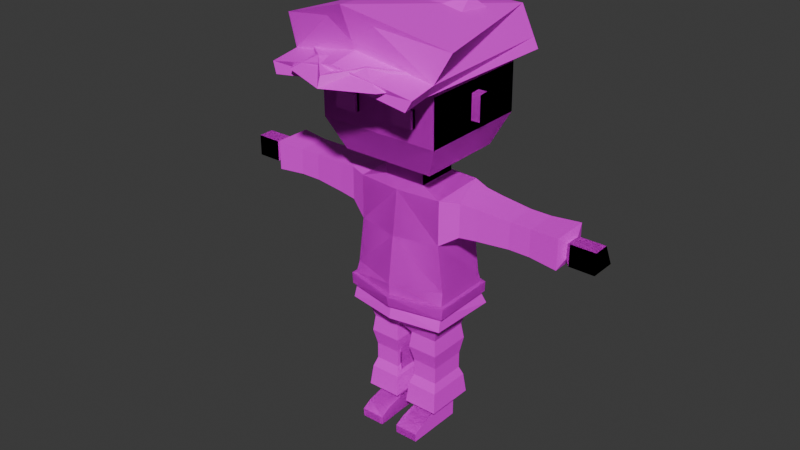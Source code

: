 # Source: hw_armature2.blend  (saved by Blender 4.0.36; exported with 4.5.12 LTS)
import bpy
from mathutils import Matrix  # noqa: F401  (used for matrix-valued properties, if any)

bpy.ops.wm.read_factory_settings(use_empty=True)
scene = bpy.context.scene
scene.name = 'Scene'

# ---- collections
col_collection = bpy.data.collections.new('Collection'); scene.collection.children.link(col_collection)

# ---- images (referenced by path relative to the original .blend; pixels are not part of the script)
import os
ASSET_DIR = os.environ.get("B2B_ASSET_DIR", "")  # directory of the original .blend (textures are referenced by path, not embedded)
HERE = os.path.dirname(os.path.abspath(__file__))  # packed textures are extracted next to this script under _unpacked/

def load_image(name, relpath, width, height, colorspace="sRGB"):
    """Load a texture the original file referenced (path relative to the .blend, or extracted next to this script)."""
    p = next((c for c in (os.path.join(HERE, relpath), os.path.join(ASSET_DIR, relpath)) if relpath and os.path.exists(c)), "")
    if p:
        img = bpy.data.images.load(p, check_existing=True)
        img.name = name
    else:  # same state as the original file: an image datablock whose file is absent (Cycles renders it pink)
        img = bpy.data.images.new(name, width, height)
        img.source = "FILE"
        img.filepath = "//" + (relpath or name)
    img.colorspace_settings.name = colorspace
    return img
img_imphenziapalette01_png = load_image('ImphenziaPalette01.png', 'ImphenziaPalette01.png', 1024, 1024, 'sRGB')

# ---- materials (node trees are filled in below, after node groups)
mat_material = bpy.data.materials.new('Material')
mat_material.alpha_threshold = 0.0
mat_material.use_transparent_shadow = False
mat_material.roughness = 0.5
mat_material.line_color = (0.0, 0.0, 0.0, 1.0)

# ---- material node trees
mat_material.use_nodes = True; mat_material.node_tree.nodes.clear()
_N = mat_material.node_tree.nodes; _L = mat_material.node_tree.links
n0 = _N.new('ShaderNodeOutputMaterial'); n0.name = 'Material Output'; n0.location = (300, 300)
n1 = _N.new('ShaderNodeBsdfPrincipled'); n1.name = 'Principled BSDF'; n1.location = (10, 300)
n1.inputs[3].default_value = 1.45
n2 = _N.new('ShaderNodeTexImage'); n2.name = 'Image Texture.001'; n2.location = (-393, 169)
n2.image = img_imphenziapalette01_png
n2.interpolation = 'Closest'
_L.new(n1.outputs[0], n0.inputs[0])
_L.new(n2.outputs[0], n1.inputs[0])
n0.is_active_output = True

# ---- world
world_world = bpy.data.worlds.new('World'); scene.world = world_world
world_world.use_nodes = True; world_world.node_tree.nodes.clear()
_N = world_world.node_tree.nodes; _L = world_world.node_tree.links
n0 = _N.new('ShaderNodeOutputWorld'); n0.name = 'World Output'; n0.location = (300, 300)
n1 = _N.new('ShaderNodeBackground'); n1.name = 'Background'; n1.location = (10, 300)
n1.inputs[0].default_value = (0.05088, 0.05088, 0.05088, 1.0)
_L.new(n1.outputs[0], n0.inputs[0])
n0.is_active_output = True
world_world.color = (0.05088, 0.05088, 0.05088)
world_world.use_sun_shadow = False
world_world.sun_shadow_jitter_overblur = 0.0

# ---- meshes
me_cube = bpy.data.meshes.new('Cube')
me_cube.from_pydata([(0.1539, 0.09514, 0.9086), (0.04664, 0.09514, 0.406), (0.1539, -0.09514, 0.8969), (0.006369, -0.09514, 0.4028), (0.0, 0.09514, 0.406), (0.0, -0.1105, 0.8969), (0.0, -0.09514, 0.4028), (0.0, 0.1063, 0.9086), (0.1539, 0.09514, 0.7454), (0.1749, 0.09514, 0.5806), (0.1539, -0.09514, 0.7422), (0.1749, -0.09514, 0.5775), (0.0, -0.1304, 0.7422), (0.0, -0.1512, 0.5775), (0.0, 0.1063, 0.7454), (0.0, 0.1218, 0.5806), (0.1539, 0.09514, 0.4496), (0.1539, -0.08657, 0.4465), (0.0, -0.1218, 0.4465), (0.0, 0.1218, 0.4496), (0.1539, 0.09514, 0.4496), (0.04664, 0.09514, 0.406), (0.1539, -0.09514, 0.4465), (0.006369, -0.09514, 0.4028), (0.115, 0.05298, 0.3699), (0.03079, 0.05298, 0.3689), (0.1145, -0.05047, 0.3683), (0.03086, -0.05047, 0.3673), (0.1167, 0.05528, 0.2478), (0.03251, 0.05528, 0.2478), (0.1162, -0.04818, 0.2478), (0.03258, -0.04818, 0.2478), (0.1167, 0.05528, 0.2236), (0.03251, 0.05528, 0.2236), (0.1162, -0.04818, 0.2236), (0.03258, -0.04818, 0.2236), (0.1167, 0.05528, 0.2009), (0.03251, 0.05528, 0.2009), (0.1162, -0.04818, 0.2009), (0.03258, -0.04818, 0.2009), (0.1167, 0.05528, 0.06567), (0.03607, 0.05528, 0.06567), (0.1162, -0.04818, 0.06567), (0.03258, -0.04818, 0.06567), (0.1167, 0.05528, 0.001015), (0.03607, 0.05528, 0.001015), (0.1162, -0.04818, 0.001015), (0.0356, -0.04818, 0.001015), (0.1162, -0.1169, 0.04977), (0.03258, -0.1169, 0.04977), (0.1162, -0.1169, 0.001015), (0.03301, -0.1169, 0.001015), (0.1159, -0.1529, 0.03069), (0.03225, -0.1529, 0.03069), (0.1159, -0.1519, 0.001015), (0.03225, -0.1519, 0.001015), (0.1262, -0.06053, 0.07991), (0.1267, 0.06763, 0.07991), (0.02253, -0.06053, 0.07991), (0.02613, 0.06763, 0.07991), (0.2163, 0.05723, 0.8902), (0.2163, -0.05723, 0.8883), (0.2163, 0.05723, 0.7971), (0.2163, -0.05723, 0.7952), (0.3983, 0.04246, 0.8779), (0.3983, -0.04246, 0.8765), (0.3983, 0.04246, 0.8089), (0.3983, -0.04246, 0.8074), (0.4247, 0.04246, 0.8779), (0.4247, -0.04246, 0.8765), (0.4247, 0.04246, 0.8089), (0.4247, -0.04246, 0.8074), (0.4537, 0.04246, 0.8779), (0.4537, -0.04246, 0.8765), (0.4537, 0.04246, 0.8089), (0.4537, -0.04246, 0.8074), (0.5724, 0.02982, 0.8674), (0.5724, -0.02982, 0.8664), (0.5724, 0.02982, 0.8189), (0.5724, -0.02982, 0.8179), (0.5908, 0.009916, 0.8802), (0.5908, -0.04519, 0.8787), (0.5908, 0.04519, 0.8067), (0.5908, -0.04519, 0.8052), (0.6779, 0.009916, 0.8802), (0.6779, -0.04519, 0.8787), (0.6779, 0.04519, 0.8067), (0.6779, -0.04519, 0.8052), (0.07349, 0.07165, 0.9216), (0.07349, -0.07238, 0.9192), (0.0, 0.07165, 0.9216), (0.0, -0.07238, 0.9192), (0.07349, 0.07098, 0.9615), (0.07349, -0.07304, 0.9591), (0.0, 0.07098, 0.9615), (0.0, -0.07304, 0.9591), (0.1639, 0.1484, 1.01), (0.1639, -0.1554, 1.005), (0.0, 0.1484, 1.01), (0.0, -0.1554, 1.005), (0.1639, 0.1421, 1.392), (0.1639, -0.1618, 1.387), (0.0, 0.1421, 1.392), (0.0, -0.1618, 1.387), (0.0, 0.1889, 1.12), (0.0, 0.1862, 1.283), (0.2131, 0.1889, 1.12), (0.2131, 0.1862, 1.283), (0.2131, -0.2022, 1.277), (0.2131, -0.1995, 1.114), (0.0, -0.2022, 1.277), (0.0, -0.1995, 1.114), (0.1794, 0.106, 0.5387), (0.1794, -0.1055, 0.5352), (0.0, -0.1483, 0.5352), (0.0, 0.1423, 0.5387), (0.1764, 0.1084, 0.4991), (0.1764, -0.1052, 0.4955), (0.0, -0.1406, 0.4955), (0.0, 0.1414, 0.4991), (0.1915, 0.1152, 0.5381), (0.1915, -0.1147, 0.5335), (0.0, 0.1572, 0.5389), (0.0, -0.1631, 0.5336), (0.1878, 0.1185, 0.4985), (0.188, -0.1149, 0.4938), (0.0, -0.1554, 0.4939), (0.0, 0.1564, 0.4993), (0.2131, 0.009721, 1.157), (0.2131, 0.009494, 1.243), (0.2131, -0.02304, 1.24), (0.2131, -0.02281, 1.154), (0.2442, 0.009721, 1.157), (0.2442, 0.009494, 1.243), (0.2442, -0.02304, 1.24), (0.2442, -0.02281, 1.154), (0.1436, -0.2013, 1.224), (0.1436, -0.2004, 1.167), (0.06956, -0.2013, 1.224), (0.06956, -0.2004, 1.167), (0.1066, -0.2004, 1.167), (0.1066, -0.2013, 1.224), (0.1436, -0.2103, 1.224), (0.1436, -0.2094, 1.167), (0.06956, -0.2094, 1.167), (0.06956, -0.2103, 1.224), (0.1066, -0.2094, 1.167), (0.1066, -0.2103, 1.224), (0.1639, 0.1421, 1.392), (0.1639, -0.1618, 1.387), (0.0, 0.1421, 1.392), (0.0, -0.1618, 1.387), (0.0, 0.1862, 1.283), (0.2131, 0.1862, 1.283), (0.2131, -0.2022, 1.277), (0.0, -0.2022, 1.277), (0.1436, -0.2202, 1.223), (0.1436, -0.2193, 1.167), (0.06956, -0.2193, 1.167), (0.06956, -0.2202, 1.223), (0.1066, -0.2193, 1.167), (0.1066, -0.2202, 1.223)], [], [(4, 1, 3, 6), (2, 10, 63, 61), (14, 7, 0, 8), (0, 7, 90, 88), (10, 2, 5, 12), (113, 11, 13, 114), (11, 10, 12, 13), (115, 15, 9, 112), (15, 14, 8, 9), (112, 9, 11, 113), (9, 8, 10, 11), (16, 17, 22, 20), (4, 19, 16, 1), (3, 17, 18, 6), (23, 21, 25, 27), (1, 16, 20, 21), (3, 1, 21, 23), (17, 3, 23, 22), (24, 26, 30, 28), (21, 20, 24, 25), (20, 22, 26, 24), (22, 23, 27, 26), (30, 31, 35, 34), (26, 27, 31, 30), (27, 25, 29, 31), (25, 24, 28, 29), (35, 33, 37, 39), (31, 29, 33, 35), (29, 28, 32, 33), (28, 30, 34, 32), (57, 56, 42, 40), (33, 32, 36, 37), (32, 34, 38, 36), (34, 35, 39, 38), (43, 41, 45, 47), (56, 58, 43, 42), (58, 59, 41, 43), (59, 57, 40, 41), (45, 44, 46, 47), (41, 40, 44, 45), (40, 42, 46, 44), (46, 42, 48, 50), (50, 48, 52, 54), (43, 47, 51, 49), (47, 46, 50, 51), (42, 43, 49, 48), (52, 53, 55, 54), (51, 50, 54, 55), (49, 51, 55, 53), (48, 49, 53, 52), (37, 36, 57, 59), (39, 37, 59, 58), (38, 39, 58, 56), (36, 38, 56, 57), (61, 63, 67, 65), (10, 8, 62, 63), (8, 0, 60, 62), (0, 2, 61, 60), (65, 67, 71, 69), (60, 61, 65, 64), (63, 62, 66, 67), (62, 60, 64, 66), (71, 70, 74, 75), (64, 65, 69, 68), (67, 66, 70, 71), (66, 64, 68, 70), (73, 75, 79, 77), (70, 68, 72, 74), (69, 71, 75, 73), (68, 69, 73, 72), (77, 79, 83, 81), (72, 73, 77, 76), (75, 74, 78, 79), (74, 72, 76, 78), (81, 83, 87, 85), (76, 77, 81, 80), (79, 78, 82, 83), (78, 76, 80, 82), (86, 84, 85, 87), (80, 81, 85, 84), (83, 82, 86, 87), (82, 80, 84, 86), (91, 89, 93, 95), (2, 0, 88, 89), (5, 2, 89, 91), (92, 94, 98, 96), (89, 88, 92, 93), (88, 90, 94, 92), (108, 107, 100, 101), (95, 93, 97, 99), (93, 92, 96, 97), (100, 102, 103, 101), (107, 105, 102, 100), (110, 108, 101, 103), (99, 97, 109, 111), (111, 109, 108, 110), (96, 98, 104, 106), (106, 104, 105, 107), (97, 96, 106, 109), (109, 106, 107, 108), (112, 113, 121, 120), (113, 114, 123, 121), (116, 119, 127, 124), (17, 117, 118, 18), (19, 119, 116, 16), (16, 116, 117, 17), (124, 120, 121, 125), (127, 122, 120, 124), (125, 121, 123, 126), (117, 116, 124, 125), (118, 117, 125, 126), (115, 112, 120, 122), (131, 130, 129, 128), (135, 132, 133, 134), (131, 128, 132, 135), (128, 129, 133, 132), (129, 130, 134, 133), (130, 131, 135, 134), (140, 141, 136, 137), (139, 138, 141, 140), (147, 145, 159, 161), (142, 147, 161, 156), (141, 138, 145, 147), (138, 139, 144, 145), (140, 137, 143, 146), (139, 140, 146, 144), (137, 136, 142, 143), (136, 141, 147, 142), (154, 153, 148, 149), (148, 150, 151, 149), (153, 152, 150, 148), (155, 154, 149, 151), (160, 157, 156, 161), (158, 160, 161, 159), (145, 144, 158, 159), (146, 143, 157, 160), (144, 146, 160, 158), (143, 142, 156, 157)])
_uv = me_cube.uv_layers.new(name='UVMap')
_uv.uv.foreach_set('vector', [0.4609, 0.8125, 0.4609, 0.8125, 0.4609, 0.8125, 0.4609, 0.8125, 0.3125, 0.8125, 0.3125, 0.8125, 0.3125, 0.8125, 0.3125, 0.8125, 0.3125, 0.8125, 0.3125, 0.8125, 0.3125, 0.8125, 0.3125, 0.8125, 0.3125, 0.8125, 0.3125, 0.8125, 0.3125, 0.8125, 0.3125, 0.8125, 0.3125, 0.8125, 0.3125, 0.8125, 0.3125, 0.8125, 0.3125, 0.8125, 0.3125, 0.8125, 0.3125, 0.8125, 0.3125, 0.8125, 0.3125, 0.8125, 0.3125, 0.8125, 0.3125, 0.8125, 0.3125, 0.8125, 0.3125, 0.8125, 0.3125, 0.8125, 0.3125, 0.8125, 0.3125, 0.8125, 0.3125, 0.8125, 0.3125, 0.8125, 0.3125, 0.8125, 0.3125, 0.8125, 0.3125, 0.8125, 0.3125, 0.8125, 0.3125, 0.8125, 0.3125, 0.8125, 0.3125, 0.8125, 0.3125, 0.8125, 0.3125, 0.8125, 0.3125, 0.8125, 0.3125, 0.8125, 0.4609, 0.8125, 0.4609, 0.8125, 0.4609, 0.8125, 0.4609, 0.8125, 0.4609, 0.8125, 0.4609, 0.8125, 0.4609, 0.8125, 0.4609, 0.8125, 0.4609, 0.8125, 0.4609, 0.8125, 0.4609, 0.8125, 0.4609, 0.8125, 0.4609, 0.8125, 0.4609, 0.8125, 0.4609, 0.8125, 0.4609, 0.8125, 0.4609, 0.8125, 0.4609, 0.8125, 0.4609, 0.8125, 0.4609, 0.8125, 0.4609, 0.8125, 0.4609, 0.8125, 0.4609, 0.8125, 0.4609, 0.8125, 0.4609, 0.8125, 0.4609, 0.8125, 0.4609, 0.8125, 0.4609, 0.8125, 0.4609, 0.8125, 0.4609, 0.8125, 0.4609, 0.8125, 0.4609, 0.8125, 0.4609, 0.8125, 0.4609, 0.8125, 0.4609, 0.8125, 0.4609, 0.8125, 0.4609, 0.8125, 0.4609, 0.8125, 0.4609, 0.8125, 0.4609, 0.8125, 0.4609, 0.8125, 0.4609, 0.8125, 0.4609, 0.8125, 0.4609, 0.8125, 0.4609, 0.8125, 0.4609, 0.8125, 0.4609, 0.8125, 0.4609, 0.8125, 0.4609, 0.8125, 0.4609, 0.8125, 0.4609, 0.8125, 0.4609, 0.8125, 0.4609, 0.8125, 0.4609, 0.8125, 0.4609, 0.8125, 0.4609, 0.8125, 0.4609, 0.8125, 0.4609, 0.8125, 0.4609, 0.8125, 0.4609, 0.8125, 0.4609, 0.8125, 0.4609, 0.8125, 0.4609, 0.8125, 0.4609, 0.8125, 0.4609, 0.8125, 0.4609, 0.8125, 0.4609, 0.8125, 0.4609, 0.8125, 0.4609, 0.8125, 0.4609, 0.8125, 0.4609, 0.8125, 0.4609, 0.8125, 0.4609, 0.8125, 0.4609, 0.8125, 0.4609, 0.8125, 0.4609, 0.8125, 0.4609, 0.8125, 0.4609, 0.8125, 0.4609, 0.8125, 0.4609, 0.8125, 0.4609, 0.8125, 0.4609, 0.8125, 0.4609, 0.8125, 0.4609, 0.8125, 0.4609, 0.8125, 0.4609, 0.8125, 0.4609, 0.8125, 0.4609, 0.8125, 0.4609, 0.8125, 0.4609, 0.8125, 0.4609, 0.8125, 0.4609, 0.8125, 0.9258, 0.9336, 0.9258, 0.9336, 0.9258, 0.9336, 0.9258, 0.9336, 0.4609, 0.8125, 0.4609, 0.8125, 0.4609, 0.8125, 0.4609, 0.8125, 0.4609, 0.8125, 0.4609, 0.8125, 0.4609, 0.8125, 0.4609, 0.8125, 0.4609, 0.8125, 0.4609, 0.8125, 0.4609, 0.8125, 0.4609, 0.8125, 0.9258, 0.9336, 0.9258, 0.9336, 0.9258, 0.9336, 0.9258, 0.9336, 0.9258, 0.9336, 0.9258, 0.9336, 0.9258, 0.9336, 0.9258, 0.9336, 0.9258, 0.9336, 0.9258, 0.9336, 0.9258, 0.9336, 0.9258, 0.9336, 0.9258, 0.9336, 0.9258, 0.9336, 0.9258, 0.9336, 0.9258, 0.9336, 0.9258, 0.9336, 0.9258, 0.9336, 0.9258, 0.9336, 0.9258, 0.9336, 0.9258, 0.9336, 0.9258, 0.9336, 0.9258, 0.9336, 0.9258, 0.9336, 0.9258, 0.9336, 0.9258, 0.9336, 0.9258, 0.9336, 0.9258, 0.9336, 0.9258, 0.9336, 0.9258, 0.9336, 0.9258, 0.9336, 0.9258, 0.9336, 0.9258, 0.9336, 0.9258, 0.9336, 0.9258, 0.9336, 0.9258, 0.9336, 0.9258, 0.9336, 0.9258, 0.9336, 0.9258, 0.9336, 0.9258, 0.9336, 0.9258, 0.9336, 0.9258, 0.9336, 0.9258, 0.9336, 0.9258, 0.9336, 0.9258, 0.9336, 0.9258, 0.9336, 0.9258, 0.9336, 0.9258, 0.9336, 0.4609, 0.8125, 0.4609, 0.8125, 0.4609, 0.8125, 0.4609, 0.8125, 0.4609, 0.8125, 0.4609, 0.8125, 0.4609, 0.8125, 0.4609, 0.8125, 0.4609, 0.8125, 0.4609, 0.8125, 0.4609, 0.8125, 0.4609, 0.8125, 0.4609, 0.8125, 0.4609, 0.8125, 0.4609, 0.8125, 0.4609, 0.8125, 0.3125, 0.8125, 0.3125, 0.8125, 0.3125, 0.8125, 0.3125, 0.8125, 0.3125, 0.8125, 0.3125, 0.8125, 0.3125, 0.8125, 0.3125, 0.8125, 0.3125, 0.8125, 0.3125, 0.8125, 0.3125, 0.8125, 0.3125, 0.8125, 0.3125, 0.8125, 0.3125, 0.8125, 0.3125, 0.8125, 0.3125, 0.8125, 0.3125, 0.8125, 0.3125, 0.8125, 0.3125, 0.8125, 0.3125, 0.8125, 0.3125, 0.8125, 0.3125, 0.8125, 0.3125, 0.8125, 0.3125, 0.8125, 0.3125, 0.8125, 0.3125, 0.8125, 0.3125, 0.8125, 0.3125, 0.8125, 0.3125, 0.8125, 0.3125, 0.8125, 0.3125, 0.8125, 0.3125, 0.8125, 0.3125, 0.8125, 0.3125, 0.8125, 0.3125, 0.8125, 0.3125, 0.8125, 0.3125, 0.8125, 0.3125, 0.8125, 0.3125, 0.8125, 0.3125, 0.8125, 0.3125, 0.8125, 0.3125, 0.8125, 0.3125, 0.8125, 0.3125, 0.8125, 0.3125, 0.8125, 0.3125, 0.8125, 0.3125, 0.8125, 0.3125, 0.8125, 0.3125, 0.8125, 0.3125, 0.8125, 0.3125, 0.8125, 0.3125, 0.8125, 0.3125, 0.8125, 0.3125, 0.8125, 0.3125, 0.8125, 0.3125, 0.8125, 0.3125, 0.8125, 0.3125, 0.8125, 0.3125, 0.8125, 0.3125, 0.8125, 0.3125, 0.8125, 0.3125, 0.8125, 0.3125, 0.8125, 0.3125, 0.8125, 0.1836, 0.4258, 0.1836, 0.4258, 0.1836, 0.4258, 0.1836, 0.4258, 0.3125, 0.8125, 0.3125, 0.8125, 0.3125, 0.8125, 0.3125, 0.8125, 0.3125, 0.8125, 0.3125, 0.8125, 0.3125, 0.8125, 0.3125, 0.8125, 0.3125, 0.8125, 0.3125, 0.8125, 0.3125, 0.8125, 0.3125, 0.8125, 0.1836, 0.4258, 0.1836, 0.4258, 0.1836, 0.4258, 0.1836, 0.4258, 0.1836, 0.4258, 0.1836, 0.4258, 0.1836, 0.4258, 0.1836, 0.4258, 0.1836, 0.4258, 0.1836, 0.4258, 0.1836, 0.4258, 0.1836, 0.4258, 0.1836, 0.4258, 0.1836, 0.4258, 0.1836, 0.4258, 0.1836, 0.4258, 0.1836, 0.4258, 0.1836, 0.4258, 0.1836, 0.4258, 0.1836, 0.4258, 0.1836, 0.4258, 0.1836, 0.4258, 0.1836, 0.4258, 0.1836, 0.4258, 0.1836, 0.4258, 0.1836, 0.4258, 0.1836, 0.4258, 0.1836, 0.4258, 0.1836, 0.4258, 0.1836, 0.4258, 0.1836, 0.4258, 0.1836, 0.4258, 0.1836, 0.4258, 0.1836, 0.4258, 0.1836, 0.4258, 0.1836, 0.4258, 0.3125, 0.8125, 0.3125, 0.8125, 0.3125, 0.8125, 0.3125, 0.8125, 0.3125, 0.8125, 0.3125, 0.8125, 0.3125, 0.8125, 0.3125, 0.8125, 0.1836, 0.4258, 0.1836, 0.4258, 0.1836, 0.4258, 0.1836, 0.4258, 0.1836, 0.4258, 0.1836, 0.4258, 0.1836, 0.4258, 0.1836, 0.4258, 0.1836, 0.4258, 0.1836, 0.4258, 0.1836, 0.4258, 0.1836, 0.4258, 0.1836, 0.4258, 0.1836, 0.4258, 0.1836, 0.4258, 0.1836, 0.4258, 0.1836, 0.4258, 0.1836, 0.4258, 0.1836, 0.4258, 0.1836, 0.4258, 0.1836, 0.4258, 0.1836, 0.4258, 0.1836, 0.4258, 0.1836, 0.4258, 0.1836, 0.4258, 0.1836, 0.4258, 0.1836, 0.4258, 0.1836, 0.4258, 0.1836, 0.4258, 0.1836, 0.4258, 0.1836, 0.4258, 0.1836, 0.4258, 0.1836, 0.4258, 0.1836, 0.4258, 0.1836, 0.4258, 0.1836, 0.4258, 0.1836, 0.4258, 0.1836, 0.4258, 0.1836, 0.4258, 0.1836, 0.4258, 0.1836, 0.4258, 0.1836, 0.4258, 0.1836, 0.4258, 0.1836, 0.4258, 0.1836, 0.4258, 0.1836, 0.4258, 0.1836, 0.4258, 0.1836, 0.4258, 0.1836, 0.4258, 0.1836, 0.4258, 0.1836, 0.4258, 0.1836, 0.4258, 0.1836, 0.4258, 0.1836, 0.4258, 0.1836, 0.4258, 0.1836, 0.4258, 0.1836, 0.4258, 0.1836, 0.4258, 0.1836, 0.4258, 0.1836, 0.4258, 0.9219, 0.9297, 0.9219, 0.9297, 0.9219, 0.9297, 0.9219, 0.9297, 0.9219, 0.9297, 0.9219, 0.9297, 0.9219, 0.9297, 0.9219, 0.9297, 0.9219, 0.9297, 0.9219, 0.9297, 0.9219, 0.9297, 0.9219, 0.9297, 0.4609, 0.8125, 0.4609, 0.8125, 0.4609, 0.8125, 0.4609, 0.8125, 0.4609, 0.8125, 0.4609, 0.8125, 0.4609, 0.8125, 0.4609, 0.8125, 0.4609, 0.8125, 0.4609, 0.8125, 0.4609, 0.8125, 0.4609, 0.8125, 0.9219, 0.9297, 0.9219, 0.9297, 0.9219, 0.9297, 0.9219, 0.9297, 0.9219, 0.9297, 0.9219, 0.9297, 0.9219, 0.9297, 0.9219, 0.9297, 0.9219, 0.9297, 0.9219, 0.9297, 0.9219, 0.9297, 0.9219, 0.9297, 0.9219, 0.9297, 0.9219, 0.9297, 0.9219, 0.9297, 0.9219, 0.9297, 0.9219, 0.9297, 0.9219, 0.9297, 0.9219, 0.9297, 0.9219, 0.9297, 0.9219, 0.9297, 0.9219, 0.9297, 0.9219, 0.9297, 0.9219, 0.9297, 0.1836, 0.4258, 0.1836, 0.4258, 0.1836, 0.4258, 0.1836, 0.4258, 0.1836, 0.4258, 0.1836, 0.4258, 0.1836, 0.4258, 0.1836, 0.4258, 0.1836, 0.4258, 0.1836, 0.4258, 0.1836, 0.4258, 0.1836, 0.4258, 0.1836, 0.4258, 0.1836, 0.4258, 0.1836, 0.4258, 0.1836, 0.4258, 0.1836, 0.4258, 0.1836, 0.4258, 0.1836, 0.4258, 0.1836, 0.4258, 0.1836, 0.4258, 0.1836, 0.4258, 0.1836, 0.4258, 0.1836, 0.4258, 0.07031, 0.9258, 0.07031, 0.9258, 0.07031, 0.9258, 0.07031, 0.9258, 0.9297, 0.9453, 0.9297, 0.9453, 0.9297, 0.9453, 0.9297, 0.9453, 0.9297, 0.9453, 0.9297, 0.9453, 0.9297, 0.9453, 0.9297, 0.9453, 0.07031, 0.9258, 0.07031, 0.9258, 0.07031, 0.9258, 0.07031, 0.9258, 0.9297, 0.9453, 0.9297, 0.9453, 0.9297, 0.9453, 0.9297, 0.9453, 0.9297, 0.9453, 0.9297, 0.9453, 0.9297, 0.9453, 0.9297, 0.9453, 0.07031, 0.9258, 0.07031, 0.9258, 0.07031, 0.9258, 0.07031, 0.9258, 0.9297, 0.9453, 0.9297, 0.9453, 0.9297, 0.9453, 0.9297, 0.9453, 0.07031, 0.9258, 0.07031, 0.9258, 0.07031, 0.9258, 0.07031, 0.9258, 0.07031, 0.9258, 0.07031, 0.9258, 0.07031, 0.9258, 0.07031, 0.9258, 0.1836, 0.4258, 0.1836, 0.4258, 0.1836, 0.4258, 0.1836, 0.4258, 0.1836, 0.4258, 0.1836, 0.4258, 0.1836, 0.4258, 0.1836, 0.4258, 0.1836, 0.4258, 0.1836, 0.4258, 0.1836, 0.4258, 0.1836, 0.4258, 0.1836, 0.4258, 0.1836, 0.4258, 0.1836, 0.4258, 0.1836, 0.4258, 0.07031, 0.9258, 0.07031, 0.9258, 0.07031, 0.9258, 0.07031, 0.9258, 0.9297, 0.9453, 0.9297, 0.9453, 0.9297, 0.9453, 0.9297, 0.9453, 0.9297, 0.9453, 0.9297, 0.9453, 0.9297, 0.9453, 0.9297, 0.9453, 0.07031, 0.9258, 0.07031, 0.9258, 0.07031, 0.9258, 0.07031, 0.9258, 0.9297, 0.9453, 0.9297, 0.9453, 0.9297, 0.9453, 0.9297, 0.9453, 0.07031, 0.9258, 0.07031, 0.9258, 0.07031, 0.9258, 0.07031, 0.9258])
me_cube.materials.append(mat_material)
me_cube.use_mirror_vertex_groups = False
me_cube.update()
me_cube_001 = bpy.data.meshes.new('Cube.001')
me_cube_001.from_pydata([(0.1881, 0.2584, 1.443), (0.08601, -0.3094, 1.481), (0.0, 0.2584, 1.443), (0.0, -0.3387, 1.509), (0.0, 0.2543, 1.348), (0.2546, 0.2543, 1.313), (0.241, -0.2697, 1.304), (0.0, -0.2697, 1.34), (0.0, 0.2554, 1.374), (0.2367, 0.2554, 1.348), (0.0792, -0.2924, 1.404), (0.0, -0.2914, 1.393), (0.2611, -0.3588, 1.323), (0.2435, -0.3658, 1.288), (0.0002359, -0.3658, 1.323), (0.0002359, -0.3875, 1.376), (0.3062, -0.2437, 1.436), (0.0, -0.3503, 1.537), (0.2585, -0.2627, 1.34), (0.0, -0.3024, 1.42), (-0.0004796, -0.3658, 1.323), (-0.0004796, -0.3875, 1.376)], [], [(18, 9, 0, 16), (0, 2, 17, 16), (9, 8, 2, 0), (19, 10, 1, 3), (6, 7, 4, 5), (18, 11, 15, 12), (5, 4, 8, 9), (6, 5, 9, 18), (14, 13, 12, 15), (7, 6, 13, 14), (6, 18, 12, 13), (11, 7, 14, 15), (3, 1, 16, 17), (1, 10, 18, 16), (10, 19, 11, 18), (15, 14, 20, 21)])
_uv = me_cube_001.uv_layers.new(name='UVMap')
_uv.uv.foreach_set('vector', [0.3203, 0.8242, 0.3203, 0.8242, 0.3203, 0.8242, 0.3203, 0.8242, 0.3203, 0.8242, 0.3203, 0.8242, 0.3203, 0.8242, 0.3203, 0.8242, 0.3008, 0.793, 0.3008, 0.793, 0.3008, 0.793, 0.3008, 0.793, 0.1992, 0.5703, 0.1992, 0.5703, 0.1992, 0.5703, 0.1992, 0.5703, 0.3203, 0.8242, 0.3203, 0.8242, 0.3008, 0.793, 0.3203, 0.8242, 0.9414, 0.9414, 0.9414, 0.9414, 0.9414, 0.9414, 0.9414, 0.9414, 0.3008, 0.793, 0.3008, 0.793, 0.3008, 0.793, 0.3008, 0.793, 0.3203, 0.8242, 0.3203, 0.8242, 0.3203, 0.8242, 0.3203, 0.8242, 0.9414, 0.9414, 0.9414, 0.9414, 0.9414, 0.9414, 0.9414, 0.9414, 0.9414, 0.9414, 0.9414, 0.9414, 0.9414, 0.9414, 0.9414, 0.9414, 0.9414, 0.9414, 0.9414, 0.9414, 0.9414, 0.9414, 0.9414, 0.9414, 0.0, 0.0, 0.0, 0.0, 0.0, 0.0, 0.0, 0.0, 0.3203, 0.8242, 0.3203, 0.8242, 0.3203, 0.8242, 0.3203, 0.8242, 0.3203, 0.8242, 0.3203, 0.8242, 0.3203, 0.8242, 0.3203, 0.8242, 0.3203, 0.8242, 0.3203, 0.8242, 0.3203, 0.8242, 0.3203, 0.8242, 0.9414, 0.9414, 0.9414, 0.9414, 0.9414, 0.9414, 0.9414, 0.9414])
me_cube_001.materials.append(mat_material)
me_cube_001.use_mirror_vertex_groups = False
me_cube_001.update()
me_cube_002 = bpy.data.meshes.new('Cube.002')
me_cube_002.from_pydata([(0.1539, 0.09514, 0.9086), (0.04664, 0.09514, 0.406), (0.1539, -0.09514, 0.8969), (0.006369, -0.09514, 0.4028), (0.0, 0.09514, 0.406), (0.0, -0.1105, 0.8969), (0.0, -0.09514, 0.4028), (0.0, 0.1063, 0.9086), (0.1539, 0.09514, 0.7454), (0.1749, 0.09514, 0.5806), (0.1539, -0.09514, 0.7422), (0.1749, -0.09514, 0.5775), (0.0, -0.1304, 0.7422), (0.0, -0.1512, 0.5775), (0.0, 0.1063, 0.7454), (0.0, 0.1218, 0.5806), (0.1539, 0.09514, 0.4496), (0.1539, -0.08657, 0.4465), (0.0, -0.1218, 0.4465), (0.0, 0.1218, 0.4496), (0.1539, 0.09514, 0.4496), (0.04664, 0.09514, 0.406), (0.1539, -0.09514, 0.4465), (0.006369, -0.09514, 0.4028), (0.115, 0.05298, 0.3699), (0.03079, 0.05298, 0.3689), (0.1145, -0.05047, 0.3683), (0.03086, -0.05047, 0.3673), (0.1167, 0.05528, 0.2478), (0.03251, 0.05528, 0.2478), (0.1162, -0.04818, 0.2478), (0.03258, -0.04818, 0.2478), (0.1167, 0.05528, 0.2236), (0.03251, 0.05528, 0.2236), (0.1162, -0.04818, 0.2236), (0.03258, -0.04818, 0.2236), (0.1167, 0.05528, 0.2009), (0.03251, 0.05528, 0.2009), (0.1162, -0.04818, 0.2009), (0.03258, -0.04818, 0.2009), (0.1167, 0.05528, 0.06567), (0.03607, 0.05528, 0.06567), (0.1162, -0.04818, 0.06567), (0.03258, -0.04818, 0.06567), (0.1167, 0.05528, 0.001015), (0.03607, 0.05528, 0.001015), (0.1162, -0.04818, 0.001015), (0.0356, -0.04818, 0.001015), (0.1162, -0.1169, 0.04977), (0.03258, -0.1169, 0.04977), (0.1162, -0.1169, 0.001015), (0.03301, -0.1169, 0.001015), (0.1159, -0.1529, 0.03069), (0.03225, -0.1529, 0.03069), (0.1159, -0.1519, 0.001015), (0.03225, -0.1519, 0.001015), (0.1262, -0.06053, 0.07991), (0.1267, 0.06763, 0.07991), (0.02253, -0.06053, 0.07991), (0.02613, 0.06763, 0.07991), (0.2163, 0.05723, 0.8902), (0.2163, -0.05723, 0.8883), (0.2163, 0.05723, 0.7971), (0.2163, -0.05723, 0.7952), (0.3983, 0.04246, 0.8779), (0.3983, -0.04246, 0.8765), (0.3983, 0.04246, 0.8089), (0.3983, -0.04246, 0.8074), (0.4247, 0.04246, 0.8779), (0.4247, -0.04246, 0.8765), (0.4247, 0.04246, 0.8089), (0.4247, -0.04246, 0.8074), (0.4537, 0.04246, 0.8779), (0.4537, -0.04246, 0.8765), (0.4537, 0.04246, 0.8089), (0.4537, -0.04246, 0.8074), (0.5724, 0.02982, 0.8674), (0.5724, -0.02982, 0.8664), (0.5724, 0.02982, 0.8189), (0.5724, -0.02982, 0.8179), (0.5908, 0.009916, 0.8802), (0.5908, -0.04519, 0.8787), (0.5908, 0.04519, 0.8067), (0.5908, -0.04519, 0.8052), (0.6779, 0.009916, 0.8802), (0.6779, -0.04519, 0.8787), (0.6779, 0.04519, 0.8067), (0.6779, -0.04519, 0.8052), (0.07349, 0.07165, 0.9216), (0.07349, -0.07238, 0.9192), (0.0, 0.07165, 0.9216), (0.0, -0.07238, 0.9192), (0.07349, 0.07098, 0.9615), (0.07349, -0.07304, 0.9591), (0.0, 0.07098, 0.9615), (0.0, -0.07304, 0.9591), (0.1639, 0.1484, 1.01), (0.1639, -0.1554, 1.005), (0.0, 0.1484, 1.01), (0.0, -0.1554, 1.005), (0.1639, 0.1421, 1.392), (0.1639, -0.1618, 1.387), (0.0, 0.1421, 1.392), (0.0, -0.1618, 1.387), (0.0, 0.1889, 1.12), (0.0, 0.1862, 1.283), (0.2131, 0.1889, 1.12), (0.2131, 0.1862, 1.283), (0.2131, -0.2022, 1.277), (0.2131, -0.1995, 1.114), (0.0, -0.2022, 1.277), (0.0, -0.1995, 1.114), (0.1794, 0.106, 0.5387), (0.1794, -0.1055, 0.5352), (0.0, -0.1483, 0.5352), (0.0, 0.1423, 0.5387), (0.1764, 0.1084, 0.4991), (0.1764, -0.1052, 0.4955), (0.0, -0.1406, 0.4955), (0.0, 0.1414, 0.4991), (0.1915, 0.1152, 0.5381), (0.1915, -0.1147, 0.5335), (0.0, 0.1572, 0.5389), (0.0, -0.1631, 0.5336), (0.1878, 0.1185, 0.4985), (0.188, -0.1149, 0.4938), (0.0, -0.1554, 0.4939), (0.0, 0.1564, 0.4993), (0.2131, 0.009721, 1.157), (0.2131, 0.009494, 1.243), (0.2131, -0.02304, 1.24), (0.2131, -0.02281, 1.154), (0.2442, 0.009721, 1.157), (0.2442, 0.009494, 1.243), (0.2442, -0.02304, 1.24), (0.2442, -0.02281, 1.154), (0.1436, -0.2013, 1.224), (0.1436, -0.2004, 1.167), (0.06956, -0.2013, 1.224), (0.06956, -0.2004, 1.167), (0.1066, -0.2004, 1.167), (0.1066, -0.2013, 1.224), (0.1436, -0.2103, 1.224), (0.1436, -0.2094, 1.167), (0.06956, -0.2094, 1.167), (0.06956, -0.2103, 1.224), (0.1066, -0.2094, 1.167), (0.1066, -0.2103, 1.224), (0.1639, 0.1421, 1.392), (0.1639, -0.1618, 1.387), (0.0, 0.1421, 1.392), (0.0, -0.1618, 1.387), (0.0, 0.1862, 1.283), (0.2131, 0.1862, 1.283), (0.2131, -0.2022, 1.277), (0.0, -0.2022, 1.277)], [], [(4, 1, 3, 6), (2, 10, 63, 61), (14, 7, 0, 8), (0, 7, 90, 88), (10, 2, 5, 12), (113, 11, 13, 114), (11, 10, 12, 13), (115, 15, 9, 112), (15, 14, 8, 9), (112, 9, 11, 113), (9, 8, 10, 11), (16, 17, 22, 20), (4, 19, 16, 1), (3, 17, 18, 6), (23, 21, 25, 27), (1, 16, 20, 21), (3, 1, 21, 23), (17, 3, 23, 22), (24, 26, 30, 28), (21, 20, 24, 25), (20, 22, 26, 24), (22, 23, 27, 26), (30, 31, 35, 34), (26, 27, 31, 30), (27, 25, 29, 31), (25, 24, 28, 29), (35, 33, 37, 39), (31, 29, 33, 35), (29, 28, 32, 33), (28, 30, 34, 32), (57, 56, 42, 40), (33, 32, 36, 37), (32, 34, 38, 36), (34, 35, 39, 38), (43, 41, 45, 47), (56, 58, 43, 42), (58, 59, 41, 43), (59, 57, 40, 41), (45, 44, 46, 47), (41, 40, 44, 45), (40, 42, 46, 44), (46, 42, 48, 50), (50, 48, 52, 54), (43, 47, 51, 49), (47, 46, 50, 51), (42, 43, 49, 48), (52, 53, 55, 54), (51, 50, 54, 55), (49, 51, 55, 53), (48, 49, 53, 52), (37, 36, 57, 59), (39, 37, 59, 58), (38, 39, 58, 56), (36, 38, 56, 57), (61, 63, 67, 65), (10, 8, 62, 63), (8, 0, 60, 62), (0, 2, 61, 60), (65, 67, 71, 69), (60, 61, 65, 64), (63, 62, 66, 67), (62, 60, 64, 66), (71, 70, 74, 75), (64, 65, 69, 68), (67, 66, 70, 71), (66, 64, 68, 70), (73, 75, 79, 77), (70, 68, 72, 74), (69, 71, 75, 73), (68, 69, 73, 72), (77, 79, 83, 81), (72, 73, 77, 76), (75, 74, 78, 79), (74, 72, 76, 78), (81, 83, 87, 85), (76, 77, 81, 80), (79, 78, 82, 83), (78, 76, 80, 82), (86, 84, 85, 87), (80, 81, 85, 84), (83, 82, 86, 87), (82, 80, 84, 86), (91, 89, 93, 95), (2, 0, 88, 89), (5, 2, 89, 91), (92, 94, 98, 96), (89, 88, 92, 93), (88, 90, 94, 92), (108, 107, 100, 101), (95, 93, 97, 99), (93, 92, 96, 97), (100, 102, 103, 101), (107, 105, 102, 100), (110, 108, 101, 103), (99, 97, 109, 111), (111, 109, 108, 110), (96, 98, 104, 106), (106, 104, 105, 107), (97, 96, 106, 109), (109, 106, 107, 108), (112, 113, 121, 120), (113, 114, 123, 121), (116, 119, 127, 124), (17, 117, 118, 18), (19, 119, 116, 16), (16, 116, 117, 17), (124, 120, 121, 125), (127, 122, 120, 124), (125, 121, 123, 126), (117, 116, 124, 125), (118, 117, 125, 126), (115, 112, 120, 122), (131, 130, 129, 128), (135, 132, 133, 134), (131, 128, 132, 135), (128, 129, 133, 132), (129, 130, 134, 133), (130, 131, 135, 134), (140, 141, 136, 137), (139, 138, 141, 140), (146, 143, 142, 147), (144, 146, 147, 145), (141, 138, 145, 147), (138, 139, 144, 145), (140, 137, 143, 146), (139, 140, 146, 144), (137, 136, 142, 143), (136, 141, 147, 142), (154, 153, 148, 149), (148, 150, 151, 149), (153, 152, 150, 148), (155, 154, 149, 151)])
_uv = me_cube_002.uv_layers.new(name='UVMap')
_uv.uv.foreach_set('vector', [0.9336, 0.9297, 0.9336, 0.9297, 0.9336, 0.9297, 0.9336, 0.9297, 0.9492, 0.9336, 0.9492, 0.9336, 0.9492, 0.9336, 0.9492, 0.9336, 0.9492, 0.9336, 0.9492, 0.9336, 0.9492, 0.9336, 0.9492, 0.9336, 0.9492, 0.9336, 0.9492, 0.9336, 0.9492, 0.9336, 0.9492, 0.9336, 0.9492, 0.9336, 0.9492, 0.9336, 0.9492, 0.9336, 0.9492, 0.9336, 0.9492, 0.9336, 0.9492, 0.9336, 0.9492, 0.9336, 0.9492, 0.9336, 0.9492, 0.9336, 0.9492, 0.9336, 0.9492, 0.9336, 0.9492, 0.9336, 0.9492, 0.9336, 0.9492, 0.9336, 0.9492, 0.9336, 0.9492, 0.9336, 0.9492, 0.9336, 0.9492, 0.9336, 0.9492, 0.9336, 0.9492, 0.9336, 0.9492, 0.9336, 0.9492, 0.9336, 0.9492, 0.9336, 0.9492, 0.9336, 0.9492, 0.9336, 0.9492, 0.9336, 0.9492, 0.9336, 0.9492, 0.9336, 0.9336, 0.9297, 0.9336, 0.9297, 0.9336, 0.9297, 0.9336, 0.9297, 0.9336, 0.9297, 0.9336, 0.9297, 0.9336, 0.9297, 0.9336, 0.9297, 0.9336, 0.9297, 0.9336, 0.9297, 0.9336, 0.9297, 0.9336, 0.9297, 0.9336, 0.9297, 0.9336, 0.9297, 0.9336, 0.9297, 0.9336, 0.9297, 0.9336, 0.9297, 0.9336, 0.9297, 0.9336, 0.9297, 0.9336, 0.9297, 0.9336, 0.9297, 0.9336, 0.9297, 0.9336, 0.9297, 0.9336, 0.9297, 0.9336, 0.9297, 0.9336, 0.9297, 0.9336, 0.9297, 0.9336, 0.9297, 0.9336, 0.9297, 0.9336, 0.9297, 0.9336, 0.9297, 0.9336, 0.9297, 0.9336, 0.9297, 0.9336, 0.9297, 0.9336, 0.9297, 0.9336, 0.9297, 0.9336, 0.9297, 0.9336, 0.9297, 0.9336, 0.9297, 0.9336, 0.9297, 0.9336, 0.9297, 0.9336, 0.9297, 0.9336, 0.9297, 0.9336, 0.9297, 0.9336, 0.9297, 0.9336, 0.9297, 0.9336, 0.9297, 0.9336, 0.9297, 0.9336, 0.9297, 0.9336, 0.9297, 0.9336, 0.9297, 0.9336, 0.9297, 0.9336, 0.9297, 0.9336, 0.9297, 0.9336, 0.9297, 0.9336, 0.9297, 0.9336, 0.9297, 0.9336, 0.9297, 0.9336, 0.9297, 0.9336, 0.9297, 0.9336, 0.9297, 0.9336, 0.9297, 0.9336, 0.9297, 0.9336, 0.9297, 0.9336, 0.9297, 0.9336, 0.9297, 0.9336, 0.9297, 0.9336, 0.9297, 0.9336, 0.9297, 0.9336, 0.9297, 0.9336, 0.9297, 0.9336, 0.9297, 0.9336, 0.9297, 0.9336, 0.9297, 0.9336, 0.9297, 0.9336, 0.9297, 0.9336, 0.9297, 0.9336, 0.9297, 0.9336, 0.9297, 0.9336, 0.9297, 0.9336, 0.9297, 0.9336, 0.9297, 0.9336, 0.9297, 0.9336, 0.9297, 0.9336, 0.9297, 0.9336, 0.9297, 0.9336, 0.9297, 0.9336, 0.9297, 0.9336, 0.9297, 0.9336, 0.9297, 0.9336, 0.9297, 0.9336, 0.9297, 0.9258, 0.9336, 0.9258, 0.9336, 0.9258, 0.9336, 0.9258, 0.9336, 0.9336, 0.9297, 0.9336, 0.9297, 0.9336, 0.9297, 0.9336, 0.9297, 0.9336, 0.9297, 0.9336, 0.9297, 0.9336, 0.9297, 0.9336, 0.9297, 0.9336, 0.9297, 0.9336, 0.9297, 0.9336, 0.9297, 0.9336, 0.9297, 0.9258, 0.9336, 0.9258, 0.9336, 0.9258, 0.9336, 0.9258, 0.9336, 0.9258, 0.9336, 0.9258, 0.9336, 0.9258, 0.9336, 0.9258, 0.9336, 0.9258, 0.9336, 0.9258, 0.9336, 0.9258, 0.9336, 0.9258, 0.9336, 0.9258, 0.9336, 0.9258, 0.9336, 0.9258, 0.9336, 0.9258, 0.9336, 0.9258, 0.9336, 0.9258, 0.9336, 0.9258, 0.9336, 0.9258, 0.9336, 0.9258, 0.9336, 0.9258, 0.9336, 0.9258, 0.9336, 0.9258, 0.9336, 0.9258, 0.9336, 0.9258, 0.9336, 0.9258, 0.9336, 0.9258, 0.9336, 0.9258, 0.9336, 0.9258, 0.9336, 0.9258, 0.9336, 0.9258, 0.9336, 0.9258, 0.9336, 0.9258, 0.9336, 0.9258, 0.9336, 0.9258, 0.9336, 0.9258, 0.9336, 0.9258, 0.9336, 0.9258, 0.9336, 0.9258, 0.9336, 0.9258, 0.9336, 0.9258, 0.9336, 0.9258, 0.9336, 0.9258, 0.9336, 0.9258, 0.9336, 0.9258, 0.9336, 0.9258, 0.9336, 0.9258, 0.9336, 0.9336, 0.9297, 0.9336, 0.9297, 0.9336, 0.9297, 0.9336, 0.9297, 0.9336, 0.9297, 0.9336, 0.9297, 0.9336, 0.9297, 0.9336, 0.9297, 0.9336, 0.9297, 0.9336, 0.9297, 0.9336, 0.9297, 0.9336, 0.9297, 0.9336, 0.9297, 0.9336, 0.9297, 0.9336, 0.9297, 0.9336, 0.9297, 0.9492, 0.9336, 0.9492, 0.9336, 0.9492, 0.9336, 0.9492, 0.9336, 0.9492, 0.9336, 0.9492, 0.9336, 0.9492, 0.9336, 0.9492, 0.9336, 0.9492, 0.9336, 0.9492, 0.9336, 0.9492, 0.9336, 0.9492, 0.9336, 0.9492, 0.9336, 0.9492, 0.9336, 0.9492, 0.9336, 0.9492, 0.9336, 0.9492, 0.9336, 0.9492, 0.9336, 0.9492, 0.9336, 0.9492, 0.9336, 0.9492, 0.9336, 0.9492, 0.9336, 0.9492, 0.9336, 0.9492, 0.9336, 0.9492, 0.9336, 0.9492, 0.9336, 0.9492, 0.9336, 0.9492, 0.9336, 0.9492, 0.9336, 0.9492, 0.9336, 0.9492, 0.9336, 0.9492, 0.9336, 0.9492, 0.9336, 0.9492, 0.9336, 0.9492, 0.9336, 0.9492, 0.9336, 0.9492, 0.9336, 0.9492, 0.9336, 0.9492, 0.9336, 0.9492, 0.9336, 0.9492, 0.9336, 0.9492, 0.9336, 0.9492, 0.9336, 0.9492, 0.9336, 0.9492, 0.9336, 0.9492, 0.9336, 0.9492, 0.9336, 0.9492, 0.9336, 0.9492, 0.9336, 0.9492, 0.9336, 0.9492, 0.9336, 0.9492, 0.9336, 0.9492, 0.9336, 0.9492, 0.9336, 0.9492, 0.9336, 0.9492, 0.9336, 0.9492, 0.9336, 0.9492, 0.9336, 0.9492, 0.9336, 0.9492, 0.9336, 0.9492, 0.9336, 0.9492, 0.9336, 0.9492, 0.9336, 0.9492, 0.9336, 0.1836, 0.4258, 0.1836, 0.4258, 0.1836, 0.4258, 0.1836, 0.4258, 0.9492, 0.9336, 0.9492, 0.9336, 0.9492, 0.9336, 0.9492, 0.9336, 0.9492, 0.9336, 0.9492, 0.9336, 0.9492, 0.9336, 0.9492, 0.9336, 0.9492, 0.9336, 0.9492, 0.9336, 0.9492, 0.9336, 0.9492, 0.9336, 0.1836, 0.4258, 0.1836, 0.4258, 0.1836, 0.4258, 0.1836, 0.4258, 0.1836, 0.4258, 0.1836, 0.4258, 0.1836, 0.4258, 0.1836, 0.4258, 0.1836, 0.4258, 0.1836, 0.4258, 0.1836, 0.4258, 0.1836, 0.4258, 0.1836, 0.4258, 0.1836, 0.4258, 0.1836, 0.4258, 0.1836, 0.4258, 0.1836, 0.4258, 0.1836, 0.4258, 0.1836, 0.4258, 0.1836, 0.4258, 0.1836, 0.4258, 0.1836, 0.4258, 0.1836, 0.4258, 0.1836, 0.4258, 0.1836, 0.4258, 0.1836, 0.4258, 0.1836, 0.4258, 0.1836, 0.4258, 0.1836, 0.4258, 0.1836, 0.4258, 0.1836, 0.4258, 0.1836, 0.4258, 0.1836, 0.4258, 0.1836, 0.4258, 0.1836, 0.4258, 0.1836, 0.4258, 0.9492, 0.9336, 0.9492, 0.9336, 0.9492, 0.9336, 0.9492, 0.9336, 0.9492, 0.9336, 0.9492, 0.9336, 0.9492, 0.9336, 0.9492, 0.9336, 0.1836, 0.4258, 0.1836, 0.4258, 0.1836, 0.4258, 0.1836, 0.4258, 0.1836, 0.4258, 0.1836, 0.4258, 0.1836, 0.4258, 0.1836, 0.4258, 0.1836, 0.4258, 0.1836, 0.4258, 0.1836, 0.4258, 0.1836, 0.4258, 0.1836, 0.4258, 0.1836, 0.4258, 0.1836, 0.4258, 0.1836, 0.4258, 0.1836, 0.4258, 0.1836, 0.4258, 0.1836, 0.4258, 0.1836, 0.4258, 0.1836, 0.4258, 0.1836, 0.4258, 0.1836, 0.4258, 0.1836, 0.4258, 0.1836, 0.4258, 0.1836, 0.4258, 0.1836, 0.4258, 0.1836, 0.4258, 0.1836, 0.4258, 0.1836, 0.4258, 0.1836, 0.4258, 0.1836, 0.4258, 0.1836, 0.4258, 0.1836, 0.4258, 0.1836, 0.4258, 0.1836, 0.4258, 0.1836, 0.4258, 0.1836, 0.4258, 0.1836, 0.4258, 0.1836, 0.4258, 0.1836, 0.4258, 0.1836, 0.4258, 0.1836, 0.4258, 0.1836, 0.4258, 0.1836, 0.4258, 0.1836, 0.4258, 0.1836, 0.4258, 0.1836, 0.4258, 0.1836, 0.4258, 0.1836, 0.4258, 0.1836, 0.4258, 0.1836, 0.4258, 0.1836, 0.4258, 0.1836, 0.4258, 0.1836, 0.4258, 0.1836, 0.4258, 0.1836, 0.4258, 0.1836, 0.4258, 0.1836, 0.4258, 0.1836, 0.4258, 0.9219, 0.9297, 0.9219, 0.9297, 0.9219, 0.9297, 0.9219, 0.9297, 0.9219, 0.9297, 0.9219, 0.9297, 0.9219, 0.9297, 0.9219, 0.9297, 0.9219, 0.9297, 0.9219, 0.9297, 0.9219, 0.9297, 0.9219, 0.9297, 0.9336, 0.9297, 0.9336, 0.9297, 0.9336, 0.9297, 0.9336, 0.9297, 0.9336, 0.9297, 0.9336, 0.9297, 0.9336, 0.9297, 0.9336, 0.9297, 0.9336, 0.9297, 0.9336, 0.9297, 0.9336, 0.9297, 0.9336, 0.9297, 0.9219, 0.9297, 0.9219, 0.9297, 0.9219, 0.9297, 0.9219, 0.9297, 0.9219, 0.9297, 0.9219, 0.9297, 0.9219, 0.9297, 0.9219, 0.9297, 0.9219, 0.9297, 0.9219, 0.9297, 0.9219, 0.9297, 0.9219, 0.9297, 0.9219, 0.9297, 0.9219, 0.9297, 0.9219, 0.9297, 0.9219, 0.9297, 0.9219, 0.9297, 0.9219, 0.9297, 0.9219, 0.9297, 0.9219, 0.9297, 0.9219, 0.9297, 0.9219, 0.9297, 0.9219, 0.9297, 0.9219, 0.9297, 0.1836, 0.4258, 0.1836, 0.4258, 0.1836, 0.4258, 0.1836, 0.4258, 0.1836, 0.4258, 0.1836, 0.4258, 0.1836, 0.4258, 0.1836, 0.4258, 0.1836, 0.4258, 0.1836, 0.4258, 0.1836, 0.4258, 0.1836, 0.4258, 0.1836, 0.4258, 0.1836, 0.4258, 0.1836, 0.4258, 0.1836, 0.4258, 0.1836, 0.4258, 0.1836, 0.4258, 0.1836, 0.4258, 0.1836, 0.4258, 0.1836, 0.4258, 0.1836, 0.4258, 0.1836, 0.4258, 0.1836, 0.4258, 0.07031, 0.9258, 0.07031, 0.9258, 0.07031, 0.9258, 0.07031, 0.9258, 0.9297, 0.9453, 0.9297, 0.9453, 0.9297, 0.9453, 0.9297, 0.9453, 0.07031, 0.9258, 0.07031, 0.9258, 0.07031, 0.9258, 0.07031, 0.9258, 0.9297, 0.9453, 0.9297, 0.9453, 0.9297, 0.9453, 0.9297, 0.9453, 0.9297, 0.9453, 0.9297, 0.9453, 0.9297, 0.9453, 0.9297, 0.9453, 0.9297, 0.9453, 0.9297, 0.9453, 0.9297, 0.9453, 0.9297, 0.9453, 0.07031, 0.9258, 0.07031, 0.9258, 0.07031, 0.9258, 0.07031, 0.9258, 0.9297, 0.9453, 0.9297, 0.9453, 0.9297, 0.9453, 0.9297, 0.9453, 0.07031, 0.9258, 0.07031, 0.9258, 0.07031, 0.9258, 0.07031, 0.9258, 0.07031, 0.9258, 0.07031, 0.9258, 0.07031, 0.9258, 0.07031, 0.9258, 0.1836, 0.4258, 0.1836, 0.4258, 0.1836, 0.4258, 0.1836, 0.4258, 0.1836, 0.4258, 0.1836, 0.4258, 0.1836, 0.4258, 0.1836, 0.4258, 0.1836, 0.4258, 0.1836, 0.4258, 0.1836, 0.4258, 0.1836, 0.4258, 0.1836, 0.4258, 0.1836, 0.4258, 0.1836, 0.4258, 0.1836, 0.4258])
me_cube_002.materials.append(mat_material)
me_cube_002.use_mirror_vertex_groups = False
me_cube_002.update()
me_cube_003 = bpy.data.meshes.new('Cube.003')
me_cube_003.from_pydata([(0.1539, 0.09514, 0.9086), (0.05321, 0.09514, 0.406), (0.1539, -0.09514, 0.8969), (0.01294, -0.09514, 0.4028), (0.0, 0.09514, 0.406), (0.0, -0.1105, 0.8969), (0.0, -0.09514, 0.4028), (0.0, 0.1063, 0.9086), (0.1539, 0.09514, 0.7454), (0.1749, 0.09514, 0.5806), (0.1539, -0.09514, 0.7422), (0.1749, -0.09514, 0.5775), (0.0, -0.1304, 0.7422), (0.0, -0.1512, 0.5775), (0.0, 0.1063, 0.7454), (0.0, 0.1218, 0.5806), (0.1893, 0.1279, 0.4502), (0.1804, -0.1178, 0.4459), (-8.562e-05, -0.1496, 0.4459), (-0.0004452, 0.1639, 0.4502), (0.1537, 0.09514, 0.4496), (0.04642, 0.09514, 0.406), (0.1537, -0.09514, 0.4465), (0.006155, -0.09514, 0.4028), (0.1287, 0.07248, 0.3704), (0.0306, 0.07248, 0.369), (0.1282, -0.06997, 0.3681), (0.03069, -0.06997, 0.3668), (0.1265, 0.06939, 0.2542), (0.03575, 0.06939, 0.2542), (0.126, -0.06229, 0.2542), (0.03583, -0.06229, 0.2542), (0.1265, 0.06939, 0.2235), (0.03575, 0.06939, 0.2235), (0.126, -0.06229, 0.2235), (0.03583, -0.06229, 0.2235), (0.1265, 0.06939, 0.1946), (0.03575, 0.06939, 0.1946), (0.126, -0.06229, 0.1946), (0.03583, -0.06229, 0.1946), (0.1167, 0.05528, 0.06567), (0.04847, 0.05528, 0.06567), (0.1163, -0.04818, 0.06567), (0.04552, -0.04818, 0.06567), (0.1167, 0.05528, 0.001015), (0.04847, 0.05528, 0.001015), (0.1163, -0.04818, 0.001015), (0.04807, -0.04818, 0.001015), (0.1163, -0.1169, 0.04977), (0.04552, -0.1169, 0.04977), (0.1163, -0.1169, 0.001015), (0.04588, -0.1169, 0.001015), (0.1161, -0.1529, 0.03069), (0.04524, -0.1529, 0.03069), (0.1161, -0.1519, 0.001015), (0.04524, -0.1519, 0.001015), (0.1247, -0.06053, 0.07991), (0.1252, 0.06763, 0.07991), (0.03701, -0.06053, 0.07991), (0.04006, 0.06763, 0.07991), (0.2163, 0.07158, 0.9021), (0.2163, -0.07158, 0.8997), (0.2163, 0.07158, 0.7857), (0.2163, -0.07158, 0.7833), (0.3896, 0.056, 0.8892), (0.3896, -0.056, 0.8873), (0.3896, 0.056, 0.7981), (0.3896, -0.056, 0.7962), (0.4244, 0.056, 0.8892), (0.4244, -0.056, 0.8873), (0.4244, 0.056, 0.7981), (0.4244, -0.056, 0.7962), (0.4627, 0.056, 0.8892), (0.4627, -0.056, 0.8873), (0.4627, 0.056, 0.7981), (0.4627, -0.056, 0.7962), (0.5724, 0.02982, 0.8674), (0.5724, -0.02982, 0.8664), (0.5724, 0.02982, 0.8189), (0.5724, -0.02982, 0.8179), (0.5908, 0.009916, 0.8802), (0.5908, -0.04519, 0.8787), (0.5908, 0.04519, 0.8067), (0.5908, -0.04519, 0.8052), (0.6779, 0.009916, 0.8802), (0.6779, -0.04519, 0.8787), (0.6779, 0.04519, 0.8067), (0.6779, -0.04519, 0.8052), (0.07349, 0.07165, 0.9216), (0.07349, -0.07238, 0.9192), (0.0, 0.07165, 0.9216), (0.0, -0.07238, 0.9192), (0.07349, 0.07098, 0.9615), (0.07349, -0.07304, 0.9591), (0.0, 0.07098, 0.9615), (0.0, -0.07304, 0.9591), (0.1639, 0.1484, 1.01), (0.1639, -0.1554, 1.005), (0.0, 0.1484, 1.01), (0.0, -0.1554, 1.005), (0.1639, 0.1421, 1.392), (0.1639, -0.1618, 1.387), (0.0, 0.1421, 1.392), (0.0, -0.1618, 1.387), (0.0, 0.1889, 1.12), (0.0, 0.1862, 1.283), (0.2131, 0.1889, 1.12), (0.2131, 0.1862, 1.283), (0.2131, -0.2022, 1.277), (0.2131, -0.1995, 1.114), (0.0, -0.2022, 1.277), (0.0, -0.1995, 1.114), (0.1794, 0.106, 0.5387), (0.1794, -0.1055, 0.5352), (0.0, -0.1483, 0.5352), (0.0, 0.1423, 0.5387), (0.1764, 0.1084, 0.4991), (0.1764, -0.1052, 0.4955), (0.0, -0.1406, 0.4955), (0.0, 0.1414, 0.4991), (0.1915, 0.1152, 0.5381), (0.1915, -0.1147, 0.5335), (0.0, 0.1572, 0.5389), (0.0, -0.1631, 0.5336), (0.1878, 0.1185, 0.4985), (0.188, -0.1149, 0.4938), (0.0, -0.1554, 0.4939), (0.0, 0.1564, 0.4993), (0.2131, 0.009721, 1.157), (0.2131, 0.009494, 1.243), (0.2131, -0.02304, 1.24), (0.2131, -0.02281, 1.154), (0.2442, 0.009721, 1.157), (0.2442, 0.009494, 1.243), (0.2442, -0.02304, 1.24), (0.2442, -0.02281, 1.154), (0.1436, -0.2013, 1.224), (0.1436, -0.2004, 1.167), (0.06956, -0.2013, 1.224), (0.06956, -0.2004, 1.167), (0.1066, -0.2004, 1.167), (0.1066, -0.2013, 1.224), (0.1436, -0.2103, 1.224), (0.1436, -0.2094, 1.167), (0.06956, -0.2094, 1.167), (0.06956, -0.2103, 1.224), (0.1066, -0.2094, 1.167), (0.1066, -0.2103, 1.224), (0.1639, 0.1421, 1.392), (0.1639, -0.1618, 1.387), (0.0, 0.1421, 1.392), (0.0, -0.1618, 1.387), (0.0, 0.1862, 1.283), (0.2131, 0.1862, 1.283), (0.2131, -0.2022, 1.277), (0.0, -0.2022, 1.277), (0.1425, 0.093, 0.09032), (0.1418, -0.08591, 0.09032), (0.01933, -0.08591, 0.09032), (0.02318, 0.093, 0.09032), (0.1361, 0.08346, 0.1623), (0.1355, -0.07637, 0.1623), (0.02605, -0.07637, 0.1623), (0.02729, 0.08346, 0.1623), (0.1345, -0.07699, 0.3112), (0.1351, 0.08179, 0.3125), (0.02581, -0.07699, 0.3104), (0.02571, 0.08179, 0.3117), (0.5619, -0.06411, 0.7895), (0.5619, -0.06411, 0.8938), (0.5619, 0.06411, 0.8959), (0.5619, 0.06411, 0.7916), (0.2766, -0.06507, 0.7887), (0.2766, -0.06507, 0.8945), (0.2766, 0.06507, 0.8967), (0.2766, 0.06507, 0.7908), (0.538, -0.06216, 0.8922), (0.538, 0.06216, 0.8943), (0.538, -0.06216, 0.7911), (0.538, 0.06216, 0.7932), (0.1399, -0.0831, 0.1115), (0.0213, -0.0831, 0.1115), (0.02439, 0.0902, 0.1115), (0.1406, 0.0902, 0.1115)], [], [(4, 1, 3, 6), (2, 10, 63, 61), (14, 7, 0, 8), (0, 7, 90, 88), (10, 2, 5, 12), (113, 11, 13, 114), (11, 10, 12, 13), (115, 15, 9, 112), (15, 14, 8, 9), (112, 9, 11, 113), (9, 8, 10, 11), (16, 17, 22, 20), (4, 19, 16, 1), (3, 17, 18, 6), (23, 21, 25, 27), (1, 16, 20, 21), (3, 1, 21, 23), (17, 3, 23, 22), (165, 164, 30, 28), (21, 20, 24, 25), (20, 22, 26, 24), (22, 23, 27, 26), (30, 31, 35, 34), (164, 166, 31, 30), (166, 167, 29, 31), (167, 165, 28, 29), (35, 33, 37, 39), (31, 29, 33, 35), (29, 28, 32, 33), (28, 30, 34, 32), (57, 56, 42, 40), (33, 32, 36, 37), (32, 34, 38, 36), (34, 35, 39, 38), (43, 41, 45, 47), (56, 58, 43, 42), (58, 59, 41, 43), (59, 57, 40, 41), (45, 44, 46, 47), (41, 40, 44, 45), (40, 42, 46, 44), (46, 42, 48, 50), (50, 48, 52, 54), (43, 47, 51, 49), (47, 46, 50, 51), (42, 43, 49, 48), (52, 53, 55, 54), (51, 50, 54, 55), (49, 51, 55, 53), (48, 49, 53, 52), (159, 156, 57, 59), (158, 159, 59, 58), (157, 158, 58, 56), (156, 157, 56, 57), (173, 172, 67, 65), (10, 8, 62, 63), (8, 0, 60, 62), (0, 2, 61, 60), (65, 67, 71, 69), (174, 173, 65, 64), (172, 175, 66, 67), (175, 174, 64, 66), (71, 70, 74, 75), (64, 65, 69, 68), (67, 66, 70, 71), (66, 64, 68, 70), (169, 168, 79, 77), (70, 68, 72, 74), (69, 71, 75, 73), (68, 69, 73, 72), (77, 79, 83, 81), (170, 169, 77, 76), (168, 171, 78, 79), (171, 170, 76, 78), (81, 83, 87, 85), (76, 77, 81, 80), (79, 78, 82, 83), (78, 76, 80, 82), (86, 84, 85, 87), (80, 81, 85, 84), (83, 82, 86, 87), (82, 80, 84, 86), (91, 89, 93, 95), (2, 0, 88, 89), (5, 2, 89, 91), (92, 94, 98, 96), (89, 88, 92, 93), (88, 90, 94, 92), (108, 107, 100, 101), (95, 93, 97, 99), (93, 92, 96, 97), (100, 102, 103, 101), (107, 105, 102, 100), (110, 108, 101, 103), (99, 97, 109, 111), (111, 109, 108, 110), (96, 98, 104, 106), (106, 104, 105, 107), (97, 96, 106, 109), (109, 106, 107, 108), (112, 113, 121, 120), (113, 114, 123, 121), (116, 119, 127, 124), (17, 117, 118, 18), (19, 119, 116, 16), (16, 116, 117, 17), (124, 120, 121, 125), (127, 122, 120, 124), (125, 121, 123, 126), (117, 116, 124, 125), (118, 117, 125, 126), (115, 112, 120, 122), (131, 130, 129, 128), (135, 132, 133, 134), (131, 128, 132, 135), (128, 129, 133, 132), (129, 130, 134, 133), (130, 131, 135, 134), (140, 141, 136, 137), (139, 138, 141, 140), (146, 143, 142, 147), (144, 146, 147, 145), (141, 138, 145, 147), (138, 139, 144, 145), (140, 137, 143, 146), (139, 140, 146, 144), (137, 136, 142, 143), (136, 141, 147, 142), (154, 153, 148, 149), (148, 150, 151, 149), (153, 152, 150, 148), (155, 154, 149, 151), (183, 180, 157, 156), (180, 181, 158, 157), (181, 182, 159, 158), (182, 183, 156, 159), (37, 36, 160, 163), (39, 37, 163, 162), (38, 39, 162, 161), (36, 38, 161, 160), (25, 24, 165, 167), (27, 25, 167, 166), (26, 27, 166, 164), (24, 26, 164, 165), (179, 177, 170, 171), (178, 179, 171, 168), (177, 176, 169, 170), (176, 178, 168, 169), (62, 60, 174, 175), (63, 62, 175, 172), (60, 61, 173, 174), (61, 63, 172, 173), (73, 75, 178, 176), (72, 73, 176, 177), (75, 74, 179, 178), (74, 72, 177, 179), (163, 160, 183, 182), (162, 163, 182, 181), (161, 162, 181, 180), (160, 161, 180, 183)])
_uv = me_cube_003.uv_layers.new(name='UVMap')
_uv.uv.foreach_set('vector', [0.9336, 0.9297, 0.9336, 0.9297, 0.9336, 0.9297, 0.9336, 0.9297, 0.9492, 0.9336, 0.9492, 0.9336, 0.9492, 0.9336, 0.9492, 0.9336, 0.9492, 0.9336, 0.9492, 0.9336, 0.9492, 0.9336, 0.9492, 0.9336, 0.9492, 0.9336, 0.9492, 0.9336, 0.9492, 0.9336, 0.9492, 0.9336, 0.9492, 0.9336, 0.9492, 0.9336, 0.9492, 0.9336, 0.9492, 0.9336, 0.9492, 0.9336, 0.9492, 0.9336, 0.9492, 0.9336, 0.9492, 0.9336, 0.9492, 0.9336, 0.9492, 0.9336, 0.9492, 0.9336, 0.9492, 0.9336, 0.9492, 0.9336, 0.9492, 0.9336, 0.9492, 0.9336, 0.9492, 0.9336, 0.9492, 0.9336, 0.9492, 0.9336, 0.9492, 0.9336, 0.9492, 0.9336, 0.9492, 0.9336, 0.9492, 0.9336, 0.9492, 0.9336, 0.9492, 0.9336, 0.9492, 0.9336, 0.9492, 0.9336, 0.9492, 0.9336, 0.9492, 0.9336, 0.9336, 0.9297, 0.9336, 0.9297, 0.9336, 0.9297, 0.9336, 0.9297, 0.9336, 0.9297, 0.9336, 0.9297, 0.9336, 0.9297, 0.9336, 0.9297, 0.9336, 0.9297, 0.9336, 0.9297, 0.9336, 0.9297, 0.9336, 0.9297, 0.9336, 0.9297, 0.9336, 0.9297, 0.9336, 0.9297, 0.9336, 0.9297, 0.9336, 0.9297, 0.9336, 0.9297, 0.9336, 0.9297, 0.9336, 0.9297, 0.9336, 0.9297, 0.9336, 0.9297, 0.9336, 0.9297, 0.9336, 0.9297, 0.9336, 0.9297, 0.9336, 0.9297, 0.9336, 0.9297, 0.9336, 0.9297, 0.9336, 0.9297, 0.9336, 0.9297, 0.9336, 0.9297, 0.9336, 0.9297, 0.9336, 0.9297, 0.9336, 0.9297, 0.9336, 0.9297, 0.9336, 0.9297, 0.9336, 0.9297, 0.9336, 0.9297, 0.9336, 0.9297, 0.9336, 0.9297, 0.9336, 0.9297, 0.9336, 0.9297, 0.9336, 0.9297, 0.9336, 0.9297, 0.9336, 0.9297, 0.9336, 0.9297, 0.9336, 0.9297, 0.9336, 0.9297, 0.9336, 0.9297, 0.9336, 0.9297, 0.9336, 0.9297, 0.9336, 0.9297, 0.9336, 0.9297, 0.9336, 0.9297, 0.9336, 0.9297, 0.9336, 0.9297, 0.9336, 0.9297, 0.9336, 0.9297, 0.9336, 0.9297, 0.9336, 0.9297, 0.9336, 0.9297, 0.9336, 0.9297, 0.9336, 0.9297, 0.9336, 0.9297, 0.9336, 0.9297, 0.9336, 0.9297, 0.9336, 0.9297, 0.9336, 0.9297, 0.9336, 0.9297, 0.9336, 0.9297, 0.9336, 0.9297, 0.9336, 0.9297, 0.9336, 0.9297, 0.9336, 0.9297, 0.9336, 0.9297, 0.9336, 0.9297, 0.9336, 0.9297, 0.9336, 0.9297, 0.9336, 0.9297, 0.9336, 0.9297, 0.9336, 0.9297, 0.9336, 0.9297, 0.9336, 0.9297, 0.9336, 0.9297, 0.9336, 0.9297, 0.9336, 0.9297, 0.9336, 0.9297, 0.9336, 0.9297, 0.9336, 0.9297, 0.9336, 0.9297, 0.9336, 0.9297, 0.9336, 0.9297, 0.9258, 0.9336, 0.9258, 0.9336, 0.9258, 0.9336, 0.9258, 0.9336, 0.9336, 0.9297, 0.9336, 0.9297, 0.9336, 0.9297, 0.9336, 0.9297, 0.9336, 0.9297, 0.9336, 0.9297, 0.9336, 0.9297, 0.9336, 0.9297, 0.9336, 0.9297, 0.9336, 0.9297, 0.9336, 0.9297, 0.9336, 0.9297, 0.9258, 0.9336, 0.9258, 0.9336, 0.9258, 0.9336, 0.9258, 0.9336, 0.9258, 0.9336, 0.9258, 0.9336, 0.9258, 0.9336, 0.9258, 0.9336, 0.9258, 0.9336, 0.9258, 0.9336, 0.9258, 0.9336, 0.9258, 0.9336, 0.9258, 0.9336, 0.9258, 0.9336, 0.9258, 0.9336, 0.9258, 0.9336, 0.9258, 0.9336, 0.9258, 0.9336, 0.9258, 0.9336, 0.9258, 0.9336, 0.9258, 0.9336, 0.9258, 0.9336, 0.9258, 0.9336, 0.9258, 0.9336, 0.9258, 0.9336, 0.9258, 0.9336, 0.9258, 0.9336, 0.9258, 0.9336, 0.9258, 0.9336, 0.9258, 0.9336, 0.9258, 0.9336, 0.9258, 0.9336, 0.9258, 0.9336, 0.9258, 0.9336, 0.9258, 0.9336, 0.9258, 0.9336, 0.9258, 0.9336, 0.9258, 0.9336, 0.9258, 0.9336, 0.9258, 0.9336, 0.9258, 0.9336, 0.9258, 0.9336, 0.9258, 0.9336, 0.9258, 0.9336, 0.9258, 0.9336, 0.9258, 0.9336, 0.9258, 0.9336, 0.9258, 0.9336, 0.9336, 0.9297, 0.9336, 0.9297, 0.9336, 0.9297, 0.9336, 0.9297, 0.9336, 0.9297, 0.9336, 0.9297, 0.9336, 0.9297, 0.9336, 0.9297, 0.9336, 0.9297, 0.9336, 0.9297, 0.9336, 0.9297, 0.9336, 0.9297, 0.9336, 0.9297, 0.9336, 0.9297, 0.9336, 0.9297, 0.9336, 0.9297, 0.9492, 0.9336, 0.9492, 0.9336, 0.9492, 0.9336, 0.9492, 0.9336, 0.9492, 0.9336, 0.9492, 0.9336, 0.9492, 0.9336, 0.9492, 0.9336, 0.9492, 0.9336, 0.9492, 0.9336, 0.9492, 0.9336, 0.9492, 0.9336, 0.9492, 0.9336, 0.9492, 0.9336, 0.9492, 0.9336, 0.9492, 0.9336, 0.9492, 0.9336, 0.9492, 0.9336, 0.9492, 0.9336, 0.9492, 0.9336, 0.9492, 0.9336, 0.9492, 0.9336, 0.9492, 0.9336, 0.9492, 0.9336, 0.9492, 0.9336, 0.9492, 0.9336, 0.9492, 0.9336, 0.9492, 0.9336, 0.9492, 0.9336, 0.9492, 0.9336, 0.9492, 0.9336, 0.9492, 0.9336, 0.9492, 0.9336, 0.9492, 0.9336, 0.9492, 0.9336, 0.9492, 0.9336, 0.9492, 0.9336, 0.9492, 0.9336, 0.9492, 0.9336, 0.9492, 0.9336, 0.9492, 0.9336, 0.9492, 0.9336, 0.9492, 0.9336, 0.9492, 0.9336, 0.9492, 0.9336, 0.9492, 0.9336, 0.9492, 0.9336, 0.9492, 0.9336, 0.9492, 0.9336, 0.9492, 0.9336, 0.9492, 0.9336, 0.9492, 0.9336, 0.9492, 0.9336, 0.9492, 0.9336, 0.9492, 0.9336, 0.9492, 0.9336, 0.9492, 0.9336, 0.9492, 0.9336, 0.9492, 0.9336, 0.9492, 0.9336, 0.9492, 0.9336, 0.9492, 0.9336, 0.9492, 0.9336, 0.9492, 0.9336, 0.1836, 0.4258, 0.1836, 0.4258, 0.1836, 0.4258, 0.1836, 0.4258, 0.9492, 0.9336, 0.9492, 0.9336, 0.9492, 0.9336, 0.9492, 0.9336, 0.9492, 0.9336, 0.9492, 0.9336, 0.9492, 0.9336, 0.9492, 0.9336, 0.9492, 0.9336, 0.9492, 0.9336, 0.9492, 0.9336, 0.9492, 0.9336, 0.1836, 0.4258, 0.1836, 0.4258, 0.1836, 0.4258, 0.1836, 0.4258, 0.1836, 0.4258, 0.1836, 0.4258, 0.1836, 0.4258, 0.1836, 0.4258, 0.1836, 0.4258, 0.1836, 0.4258, 0.1836, 0.4258, 0.1836, 0.4258, 0.1836, 0.4258, 0.1836, 0.4258, 0.1836, 0.4258, 0.1836, 0.4258, 0.1836, 0.4258, 0.1836, 0.4258, 0.1836, 0.4258, 0.1836, 0.4258, 0.1836, 0.4258, 0.1836, 0.4258, 0.1836, 0.4258, 0.1836, 0.4258, 0.1836, 0.4258, 0.1836, 0.4258, 0.1836, 0.4258, 0.1836, 0.4258, 0.1836, 0.4258, 0.1836, 0.4258, 0.1836, 0.4258, 0.1836, 0.4258, 0.1836, 0.4258, 0.1836, 0.4258, 0.1836, 0.4258, 0.1836, 0.4258, 0.9492, 0.9336, 0.9492, 0.9336, 0.9492, 0.9336, 0.9492, 0.9336, 0.9492, 0.9336, 0.9492, 0.9336, 0.9492, 0.9336, 0.9492, 0.9336, 0.1836, 0.4258, 0.1836, 0.4258, 0.1836, 0.4258, 0.1836, 0.4258, 0.1836, 0.4258, 0.1836, 0.4258, 0.1836, 0.4258, 0.1836, 0.4258, 0.1836, 0.4258, 0.1836, 0.4258, 0.1836, 0.4258, 0.1836, 0.4258, 0.1836, 0.4258, 0.1836, 0.4258, 0.1836, 0.4258, 0.1836, 0.4258, 0.1836, 0.4258, 0.1836, 0.4258, 0.1836, 0.4258, 0.1836, 0.4258, 0.1836, 0.4258, 0.1836, 0.4258, 0.1836, 0.4258, 0.1836, 0.4258, 0.1836, 0.4258, 0.1836, 0.4258, 0.1836, 0.4258, 0.1836, 0.4258, 0.1836, 0.4258, 0.1836, 0.4258, 0.1836, 0.4258, 0.1836, 0.4258, 0.1836, 0.4258, 0.1836, 0.4258, 0.1836, 0.4258, 0.1836, 0.4258, 0.1836, 0.4258, 0.1836, 0.4258, 0.1836, 0.4258, 0.1836, 0.4258, 0.1836, 0.4258, 0.1836, 0.4258, 0.1836, 0.4258, 0.1836, 0.4258, 0.1836, 0.4258, 0.1836, 0.4258, 0.1836, 0.4258, 0.1836, 0.4258, 0.1836, 0.4258, 0.1836, 0.4258, 0.1836, 0.4258, 0.1836, 0.4258, 0.1836, 0.4258, 0.1836, 0.4258, 0.1836, 0.4258, 0.1836, 0.4258, 0.1836, 0.4258, 0.1836, 0.4258, 0.1836, 0.4258, 0.1836, 0.4258, 0.9219, 0.9297, 0.9219, 0.9297, 0.9219, 0.9297, 0.9219, 0.9297, 0.9219, 0.9297, 0.9219, 0.9297, 0.9219, 0.9297, 0.9219, 0.9297, 0.9219, 0.9297, 0.9219, 0.9297, 0.9219, 0.9297, 0.9219, 0.9297, 0.1992, 0.5781, 0.1992, 0.5781, 0.1992, 0.5781, 0.1992, 0.5781, 0.1992, 0.5781, 0.1992, 0.5781, 0.1992, 0.5781, 0.1992, 0.5781, 0.1992, 0.5781, 0.1992, 0.5781, 0.1992, 0.5781, 0.1992, 0.5781, 0.9219, 0.9297, 0.9219, 0.9297, 0.9219, 0.9297, 0.9219, 0.9297, 0.9219, 0.9297, 0.9219, 0.9297, 0.9219, 0.9297, 0.9219, 0.9297, 0.9219, 0.9297, 0.9219, 0.9297, 0.9219, 0.9297, 0.9219, 0.9297, 0.9219, 0.9297, 0.9219, 0.9297, 0.9219, 0.9297, 0.9219, 0.9297, 0.9219, 0.9297, 0.9219, 0.9297, 0.9219, 0.9297, 0.9219, 0.9297, 0.9219, 0.9297, 0.9219, 0.9297, 0.9219, 0.9297, 0.9219, 0.9297, 0.1836, 0.4258, 0.1836, 0.4258, 0.1836, 0.4258, 0.1836, 0.4258, 0.1836, 0.4258, 0.1836, 0.4258, 0.1836, 0.4258, 0.1836, 0.4258, 0.1836, 0.4258, 0.1836, 0.4258, 0.1836, 0.4258, 0.1836, 0.4258, 0.1836, 0.4258, 0.1836, 0.4258, 0.1836, 0.4258, 0.1836, 0.4258, 0.1836, 0.4258, 0.1836, 0.4258, 0.1836, 0.4258, 0.1836, 0.4258, 0.1836, 0.4258, 0.1836, 0.4258, 0.1836, 0.4258, 0.1836, 0.4258, 0.07031, 0.9258, 0.07031, 0.9258, 0.07031, 0.9258, 0.07031, 0.9258, 0.9297, 0.9453, 0.9297, 0.9453, 0.9297, 0.9453, 0.9297, 0.9453, 0.07031, 0.9258, 0.07031, 0.9258, 0.07031, 0.9258, 0.07031, 0.9258, 0.9297, 0.9453, 0.9297, 0.9453, 0.9297, 0.9453, 0.9297, 0.9453, 0.9297, 0.9453, 0.9297, 0.9453, 0.9297, 0.9453, 0.9297, 0.9453, 0.9297, 0.9453, 0.9297, 0.9453, 0.9297, 0.9453, 0.9297, 0.9453, 0.07031, 0.9258, 0.07031, 0.9258, 0.07031, 0.9258, 0.07031, 0.9258, 0.9297, 0.9453, 0.9297, 0.9453, 0.9297, 0.9453, 0.9297, 0.9453, 0.07031, 0.9258, 0.07031, 0.9258, 0.07031, 0.9258, 0.07031, 0.9258, 0.07031, 0.9258, 0.07031, 0.9258, 0.07031, 0.9258, 0.07031, 0.9258, 0.1836, 0.4258, 0.1836, 0.4258, 0.1836, 0.4258, 0.1836, 0.4258, 0.1836, 0.4258, 0.1836, 0.4258, 0.1836, 0.4258, 0.1836, 0.4258, 0.1836, 0.4258, 0.1836, 0.4258, 0.1836, 0.4258, 0.1836, 0.4258, 0.1836, 0.4258, 0.1836, 0.4258, 0.1836, 0.4258, 0.1836, 0.4258, 0.1914, 0.5742, 0.1914, 0.5742, 0.1914, 0.5742, 0.1914, 0.5742, 0.1914, 0.5742, 0.1914, 0.5742, 0.1914, 0.5742, 0.1914, 0.5742, 0.1914, 0.5742, 0.1914, 0.5742, 0.1914, 0.5742, 0.1914, 0.5742, 0.1914, 0.5742, 0.1914, 0.5742, 0.1914, 0.5742, 0.1914, 0.5742, 0.9336, 0.9297, 0.9336, 0.9297, 0.9336, 0.9297, 0.9336, 0.9297, 0.9336, 0.9297, 0.9336, 0.9297, 0.9336, 0.9297, 0.9336, 0.9297, 0.9336, 0.9297, 0.9336, 0.9297, 0.9336, 0.9297, 0.9336, 0.9297, 0.9336, 0.9297, 0.9336, 0.9297, 0.9336, 0.9297, 0.9336, 0.9297, 0.9336, 0.9297, 0.9336, 0.9297, 0.9336, 0.9297, 0.9336, 0.9297, 0.9336, 0.9297, 0.9336, 0.9297, 0.9336, 0.9297, 0.9336, 0.9297, 0.9336, 0.9297, 0.9336, 0.9297, 0.9336, 0.9297, 0.9336, 0.9297, 0.9336, 0.9297, 0.9336, 0.9297, 0.9336, 0.9297, 0.9336, 0.9297, 0.2109, 0.5664, 0.2109, 0.5664, 0.2109, 0.5664, 0.2109, 0.5664, 0.2109, 0.5664, 0.2109, 0.5664, 0.2109, 0.5664, 0.2109, 0.5664, 0.2109, 0.5664, 0.2109, 0.5664, 0.2109, 0.5664, 0.2109, 0.5664, 0.2109, 0.5664, 0.2109, 0.5664, 0.2109, 0.5664, 0.2109, 0.5664, 0.9492, 0.9336, 0.9492, 0.9336, 0.9492, 0.9336, 0.9492, 0.9336, 0.9492, 0.9336, 0.9492, 0.9336, 0.9492, 0.9336, 0.9492, 0.9336, 0.9492, 0.9336, 0.9492, 0.9336, 0.9492, 0.9336, 0.9492, 0.9336, 0.9492, 0.9336, 0.9492, 0.9336, 0.9492, 0.9336, 0.9492, 0.9336, 0.9492, 0.9336, 0.9492, 0.9336, 0.9492, 0.9336, 0.9492, 0.9336, 0.9492, 0.9336, 0.9492, 0.9336, 0.9492, 0.9336, 0.9492, 0.9336, 0.9492, 0.9336, 0.9492, 0.9336, 0.9492, 0.9336, 0.9492, 0.9336, 0.9492, 0.9336, 0.9492, 0.9336, 0.9492, 0.9336, 0.9492, 0.9336, 0.9336, 0.9297, 0.9336, 0.9297, 0.9336, 0.9297, 0.9336, 0.9297, 0.9336, 0.9297, 0.9336, 0.9297, 0.9336, 0.9297, 0.9336, 0.9297, 0.9336, 0.9297, 0.9336, 0.9297, 0.9336, 0.9297, 0.9336, 0.9297, 0.9336, 0.9297, 0.9336, 0.9297, 0.9336, 0.9297, 0.9336, 0.9297])
me_cube_003.materials.append(mat_material)
me_cube_003.use_mirror_vertex_groups = False
me_cube_003.update()
me_cube_004 = bpy.data.meshes.new('Cube.004')
me_cube_004.from_pydata([(0.1539, 0.09514, 0.9086), (0.04664, 0.09514, 0.406), (0.1539, -0.09514, 0.8969), (0.006369, -0.09514, 0.4028), (0.0, 0.09514, 0.406), (0.0, -0.1105, 0.8969), (0.0, -0.09514, 0.4028), (0.0, 0.1063, 0.9086), (0.1539, 0.09514, 0.7454), (0.1749, 0.09514, 0.5806), (0.1539, -0.09514, 0.7422), (0.1749, -0.09514, 0.5775), (0.0, -0.1304, 0.7422), (0.0, -0.1512, 0.5775), (0.0, 0.1063, 0.7454), (0.0, 0.1218, 0.5806), (0.1539, 0.09514, 0.4496), (0.1539, -0.08657, 0.4465), (0.0, -0.1218, 0.4465), (0.0, 0.1218, 0.4496), (0.1539, 0.09514, 0.4496), (0.04664, 0.09514, 0.406), (0.1539, -0.09514, 0.4465), (0.006369, -0.09514, 0.4028), (0.115, 0.05298, 0.3699), (0.03079, 0.05298, 0.3689), (0.1145, -0.05047, 0.3683), (0.03086, -0.05047, 0.3673), (0.1167, 0.05528, 0.2478), (0.03251, 0.05528, 0.2478), (0.1162, -0.04818, 0.2478), (0.03258, -0.04818, 0.2478), (0.1167, 0.05528, 0.2236), (0.03251, 0.05528, 0.2236), (0.1162, -0.04818, 0.2236), (0.03258, -0.04818, 0.2236), (0.1167, 0.05528, 0.2009), (0.03251, 0.05528, 0.2009), (0.1162, -0.04818, 0.2009), (0.03258, -0.04818, 0.2009), (0.1167, 0.05528, 0.06567), (0.03607, 0.05528, 0.06567), (0.1162, -0.04818, 0.06567), (0.03258, -0.04818, 0.06567), (0.1167, 0.05528, 0.001015), (0.03607, 0.05528, 0.001015), (0.1162, -0.04818, 0.001015), (0.0356, -0.04818, 0.001015), (0.1162, -0.1169, 0.04977), (0.03258, -0.1169, 0.04977), (0.1162, -0.1169, 0.001015), (0.03301, -0.1169, 0.001015), (0.1159, -0.1529, 0.03069), (0.03225, -0.1529, 0.03069), (0.1159, -0.1519, 0.001015), (0.03225, -0.1519, 0.001015), (0.1262, -0.06053, 0.07991), (0.1267, 0.06763, 0.07991), (0.02253, -0.06053, 0.07991), (0.02613, 0.06763, 0.07991), (0.2163, 0.05723, 0.8902), (0.2163, -0.05723, 0.8883), (0.2163, 0.05723, 0.7971), (0.2163, -0.05723, 0.7952), (0.3983, 0.04246, 0.8779), (0.3983, -0.04246, 0.8765), (0.3983, 0.04246, 0.8089), (0.3983, -0.04246, 0.8074), (0.4247, 0.04246, 0.8779), (0.4247, -0.04246, 0.8765), (0.4247, 0.04246, 0.8089), (0.4247, -0.04246, 0.8074), (0.4537, 0.04246, 0.8779), (0.4537, -0.04246, 0.8765), (0.4537, 0.04246, 0.8089), (0.4537, -0.04246, 0.8074), (0.5724, 0.02982, 0.8674), (0.5724, -0.02982, 0.8664), (0.5724, 0.02982, 0.8189), (0.5724, -0.02982, 0.8179), (0.5908, 0.009916, 0.8802), (0.5908, -0.04519, 0.8787), (0.5908, 0.04519, 0.8067), (0.5908, -0.04519, 0.8052), (0.6779, 0.009916, 0.8802), (0.6779, -0.04519, 0.8787), (0.6779, 0.04519, 0.8067), (0.6779, -0.04519, 0.8052), (0.07349, 0.07165, 0.9216), (0.07349, -0.07238, 0.9192), (0.0, 0.07165, 0.9216), (0.0, -0.07238, 0.9192), (0.07349, 0.07098, 0.9615), (0.07349, -0.07304, 0.9591), (0.0, 0.07098, 0.9615), (0.0, -0.07304, 0.9591), (0.1639, 0.1484, 1.01), (0.1639, -0.1554, 1.005), (0.0, 0.1484, 1.01), (0.0, -0.1554, 1.005), (0.1639, 0.1421, 1.392), (0.1639, -0.1618, 1.387), (0.0, 0.1421, 1.392), (0.0, -0.1618, 1.387), (0.0, 0.1889, 1.12), (0.0, 0.1862, 1.283), (0.2131, 0.1889, 1.12), (0.2131, 0.1862, 1.283), (0.2131, -0.2022, 1.277), (0.2131, -0.1995, 1.114), (0.0, -0.2022, 1.277), (0.0, -0.1995, 1.114), (0.1794, 0.106, 0.5387), (0.1794, -0.1055, 0.5352), (0.0, -0.1483, 0.5352), (0.0, 0.1423, 0.5387), (0.1764, 0.1084, 0.4991), (0.1764, -0.1052, 0.4955), (0.0, -0.1406, 0.4955), (0.0, 0.1414, 0.4991), (0.1915, 0.1152, 0.5381), (0.1915, -0.1147, 0.5335), (0.0, 0.1572, 0.5389), (0.0, -0.1631, 0.5336), (0.1878, 0.1185, 0.4985), (0.188, -0.1149, 0.4938), (0.0, -0.1554, 0.4939), (0.0, 0.1564, 0.4993), (0.2131, 0.009721, 1.157), (0.2131, 0.009494, 1.243), (0.2131, -0.02304, 1.24), (0.2131, -0.02281, 1.154), (0.2442, 0.009721, 1.157), (0.2442, 0.009494, 1.243), (0.2442, -0.02304, 1.24), (0.2442, -0.02281, 1.154), (0.1436, -0.2013, 1.224), (0.1436, -0.2004, 1.167), (0.06956, -0.2013, 1.224), (0.06956, -0.2004, 1.167), (0.1066, -0.2004, 1.167), (0.1066, -0.2013, 1.224), (0.1436, -0.2103, 1.224), (0.1436, -0.2094, 1.167), (0.06956, -0.2094, 1.167), (0.06956, -0.2103, 1.224), (0.1066, -0.2094, 1.167), (0.1066, -0.2103, 1.224), (0.1639, 0.1421, 1.392), (0.1639, -0.1618, 1.387), (0.0, 0.1421, 1.392), (0.0, -0.1618, 1.387), (0.0, 0.1862, 1.283), (0.2131, 0.1862, 1.283), (0.2131, -0.2022, 1.277), (0.0, -0.2022, 1.277), (0.1639, 0.1421, 1.392), (0.1639, -0.1618, 1.387), (0.0, 0.1421, 1.392), (0.0, -0.1618, 1.387), (0.0, 0.1862, 1.283), (0.2131, 0.1862, 1.283), (0.2131, -0.2022, 1.277), (0.0, -0.2022, 1.277)], [], [(4, 1, 3, 6), (2, 10, 63, 61), (14, 7, 0, 8), (0, 7, 90, 88), (10, 2, 5, 12), (113, 11, 13, 114), (11, 10, 12, 13), (115, 15, 9, 112), (15, 14, 8, 9), (112, 9, 11, 113), (9, 8, 10, 11), (16, 17, 22, 20), (4, 19, 16, 1), (3, 17, 18, 6), (23, 21, 25, 27), (1, 16, 20, 21), (3, 1, 21, 23), (17, 3, 23, 22), (24, 26, 30, 28), (21, 20, 24, 25), (20, 22, 26, 24), (22, 23, 27, 26), (30, 31, 35, 34), (26, 27, 31, 30), (27, 25, 29, 31), (25, 24, 28, 29), (35, 33, 37, 39), (31, 29, 33, 35), (29, 28, 32, 33), (28, 30, 34, 32), (57, 56, 42, 40), (33, 32, 36, 37), (32, 34, 38, 36), (34, 35, 39, 38), (43, 41, 45, 47), (56, 58, 43, 42), (58, 59, 41, 43), (59, 57, 40, 41), (45, 44, 46, 47), (41, 40, 44, 45), (40, 42, 46, 44), (46, 42, 48, 50), (50, 48, 52, 54), (43, 47, 51, 49), (47, 46, 50, 51), (42, 43, 49, 48), (52, 53, 55, 54), (51, 50, 54, 55), (49, 51, 55, 53), (48, 49, 53, 52), (37, 36, 57, 59), (39, 37, 59, 58), (38, 39, 58, 56), (36, 38, 56, 57), (61, 63, 67, 65), (10, 8, 62, 63), (8, 0, 60, 62), (0, 2, 61, 60), (65, 67, 71, 69), (60, 61, 65, 64), (63, 62, 66, 67), (62, 60, 64, 66), (71, 70, 74, 75), (64, 65, 69, 68), (67, 66, 70, 71), (66, 64, 68, 70), (73, 75, 79, 77), (70, 68, 72, 74), (69, 71, 75, 73), (68, 69, 73, 72), (77, 79, 83, 81), (72, 73, 77, 76), (75, 74, 78, 79), (74, 72, 76, 78), (81, 83, 87, 85), (76, 77, 81, 80), (79, 78, 82, 83), (78, 76, 80, 82), (86, 84, 85, 87), (80, 81, 85, 84), (83, 82, 86, 87), (82, 80, 84, 86), (91, 89, 93, 95), (2, 0, 88, 89), (5, 2, 89, 91), (92, 94, 98, 96), (89, 88, 92, 93), (88, 90, 94, 92), (108, 107, 100, 101), (95, 93, 97, 99), (93, 92, 96, 97), (100, 102, 103, 101), (107, 105, 102, 100), (110, 108, 101, 103), (99, 97, 109, 111), (111, 109, 108, 110), (96, 98, 104, 106), (106, 104, 105, 107), (97, 96, 106, 109), (109, 106, 107, 108), (112, 113, 121, 120), (113, 114, 123, 121), (116, 119, 127, 124), (17, 117, 118, 18), (19, 119, 116, 16), (16, 116, 117, 17), (124, 120, 121, 125), (127, 122, 120, 124), (125, 121, 123, 126), (117, 116, 124, 125), (118, 117, 125, 126), (115, 112, 120, 122), (131, 130, 129, 128), (135, 132, 133, 134), (131, 128, 132, 135), (128, 129, 133, 132), (129, 130, 134, 133), (130, 131, 135, 134), (140, 141, 136, 137), (139, 138, 141, 140), (146, 143, 142, 147), (144, 146, 147, 145), (141, 138, 145, 147), (138, 139, 144, 145), (140, 137, 143, 146), (139, 140, 146, 144), (137, 136, 142, 143), (136, 141, 147, 142), (154, 153, 148, 149), (148, 150, 151, 149), (153, 152, 150, 148), (155, 154, 149, 151), (162, 161, 156, 157), (156, 158, 159, 157), (161, 160, 158, 156), (163, 162, 157, 159)])
_uv = me_cube_004.uv_layers.new(name='UVMap')
_uv.uv.foreach_set('vector', [0.1758, 0.7852, 0.1758, 0.7852, 0.1758, 0.7852, 0.1758, 0.7852, 0.3047, 0.9336, 0.3047, 0.9336, 0.3047, 0.9336, 0.3047, 0.9336, 0.3047, 0.9336, 0.3047, 0.9336, 0.3047, 0.9336, 0.3047, 0.9336, 0.3047, 0.9336, 0.3047, 0.9336, 0.3047, 0.9336, 0.3047, 0.9336, 0.3047, 0.9336, 0.3047, 0.9336, 0.3047, 0.9336, 0.3047, 0.9336, 0.3047, 0.9336, 0.3047, 0.9336, 0.3047, 0.9336, 0.3047, 0.9336, 0.3047, 0.9336, 0.3047, 0.9336, 0.3047, 0.9336, 0.3047, 0.9336, 0.3047, 0.9336, 0.3047, 0.9336, 0.3047, 0.9336, 0.3047, 0.9336, 0.3047, 0.9336, 0.3047, 0.9336, 0.3047, 0.9336, 0.3047, 0.9336, 0.3047, 0.9336, 0.3047, 0.9336, 0.3047, 0.9336, 0.3047, 0.9336, 0.3047, 0.9336, 0.3047, 0.9336, 0.3047, 0.9336, 0.3047, 0.9336, -0.5508, 0.6641, -0.5508, 0.6641, -0.5508, 0.6641, -0.5508, 0.6641, 0.1758, 0.7852, 0.1758, 0.7852, 0.1758, 0.7852, 0.1758, 0.7852, 0.1758, 0.7852, 0.1758, 0.7852, 0.1758, 0.7852, 0.1758, 0.7852, 0.1758, 0.7852, 0.1758, 0.7852, 0.1758, 0.7852, 0.1758, 0.7852, 0.1758, 0.7852, 0.1758, 0.7852, 0.1758, 0.7852, 0.1758, 0.7852, 0.1758, 0.7852, 0.1758, 0.7852, 0.1758, 0.7852, 0.1758, 0.7852, 0.1758, 0.7852, 0.1758, 0.7852, 0.1758, 0.7852, 0.1758, 0.7852, 0.1758, 0.7852, 0.1758, 0.7852, 0.1758, 0.7852, 0.1758, 0.7852, 0.1758, 0.7852, 0.1758, 0.7852, 0.1758, 0.7852, 0.1758, 0.7852, 0.1758, 0.7852, 0.1758, 0.7852, 0.1758, 0.7852, 0.1758, 0.7852, 0.1758, 0.7852, 0.1758, 0.7852, 0.1758, 0.7852, 0.1758, 0.7852, 0.1758, 0.7852, 0.1758, 0.7852, 0.1758, 0.7852, 0.1758, 0.7852, 0.1758, 0.7852, 0.1758, 0.7852, 0.1758, 0.7852, 0.1758, 0.7852, 0.1758, 0.7852, 0.1758, 0.7852, 0.1758, 0.7852, 0.1758, 0.7852, 0.1758, 0.7852, 0.1758, 0.7852, 0.1758, 0.7852, 0.1758, 0.7852, 0.1758, 0.7852, 0.1758, 0.7852, 0.1758, 0.7852, 0.1758, 0.7852, 0.1758, 0.7852, 0.1758, 0.7852, 0.1758, 0.7852, 0.1758, 0.7852, 0.1758, 0.7852, 0.1758, 0.7852, 0.1758, 0.7852, 0.1758, 0.7852, 0.1758, 0.7852, 0.1758, 0.7852, 0.1758, 0.7852, 0.1758, 0.7852, 0.1953, 0.8047, 0.1953, 0.8047, 0.1953, 0.8047, 0.1953, 0.8047, 0.1758, 0.7852, 0.1758, 0.7852, 0.1758, 0.7852, 0.1758, 0.7852, 0.1758, 0.7852, 0.1758, 0.7852, 0.1758, 0.7852, 0.1758, 0.7852, 0.1758, 0.7852, 0.1758, 0.7852, 0.1758, 0.7852, 0.1758, 0.7852, 0.9258, 0.9336, 0.9258, 0.9336, 0.9258, 0.9336, 0.9258, 0.9336, 0.1758, 0.7852, 0.1758, 0.7852, 0.1758, 0.7852, 0.1758, 0.7852, 0.1992, 0.8164, 0.1992, 0.8164, 0.1992, 0.8164, 0.1992, 0.8164, 0.1758, 0.7852, 0.1758, 0.7852, 0.1758, 0.7852, 0.1758, 0.7852, 0.9258, 0.9336, 0.9258, 0.9336, 0.9258, 0.9336, 0.9258, 0.9336, 0.9258, 0.9336, 0.9258, 0.9336, 0.9258, 0.9336, 0.9258, 0.9336, 0.4336, 0.04688, 0.4336, 0.04688, 0.4336, 0.04688, 0.4336, 0.04688, 0.4336, 0.04688, 0.4336, 0.04688, 0.4336, 0.04688, 0.4336, 0.04688, 0.4336, 0.04688, 0.4336, 0.04688, 0.4336, 0.04688, 0.4336, 0.04688, 0.9258, 0.9336, 0.9258, 0.9336, 0.9258, 0.9336, 0.9258, 0.9336, 0.9258, 0.9336, 0.9258, 0.9336, 0.9258, 0.9336, 0.9258, 0.9336, 0.4336, 0.04688, 0.4336, 0.04688, 0.4336, 0.04688, 0.4336, 0.04688, 0.4336, 0.04688, 0.4336, 0.04688, 0.4336, 0.04688, 0.4336, 0.04688, 0.9258, 0.9336, 0.9258, 0.9336, 0.9258, 0.9336, 0.9258, 0.9336, 0.9258, 0.9336, 0.9258, 0.9336, 0.9258, 0.9336, 0.9258, 0.9336, 0.4336, 0.04688, 0.4336, 0.04688, 0.4336, 0.04688, 0.4336, 0.04688, 0.1758, 0.7852, 0.1758, 0.7852, 0.1758, 0.7852, 0.1758, 0.7852, 0.1758, 0.7852, 0.1758, 0.7852, 0.1758, 0.7852, 0.1758, 0.7852, 0.1758, 0.7852, 0.1758, 0.7852, 0.1758, 0.7852, 0.1758, 0.7852, 0.1758, 0.7852, 0.1758, 0.7852, 0.1758, 0.7852, 0.1758, 0.7852, 0.3047, 0.9336, 0.3047, 0.9336, 0.3047, 0.9336, 0.3047, 0.9336, 0.3047, 0.9336, 0.3047, 0.9336, 0.3047, 0.9336, 0.3047, 0.9336, 0.3047, 0.9336, 0.3047, 0.9336, 0.3047, 0.9336, 0.3047, 0.9336, 0.3047, 0.9336, 0.3047, 0.9336, 0.3047, 0.9336, 0.3047, 0.9336, 0.3047, 0.9336, 0.3047, 0.9336, 0.3047, 0.9336, 0.3047, 0.9336, 0.3047, 0.9336, 0.3047, 0.9336, 0.3047, 0.9336, 0.3047, 0.9336, 0.3047, 0.9336, 0.3047, 0.9336, 0.3047, 0.9336, 0.3047, 0.9336, 0.3047, 0.9336, 0.3047, 0.9336, 0.3047, 0.9336, 0.3047, 0.9336, 0.3047, 0.9336, 0.3047, 0.9336, 0.3047, 0.9336, 0.3047, 0.9336, 0.3047, 0.9336, 0.3047, 0.9336, 0.3047, 0.9336, 0.3047, 0.9336, 0.3047, 0.9336, 0.3047, 0.9336, 0.3047, 0.9336, 0.3047, 0.9336, 0.3047, 0.9336, 0.3047, 0.9336, 0.3047, 0.9336, 0.3047, 0.9336, 0.3047, 0.9336, 0.3047, 0.9336, 0.3047, 0.9336, 0.3047, 0.9336, 0.3047, 0.9336, 0.3047, 0.9336, 0.3047, 0.9336, 0.3047, 0.9336, 0.3047, 0.9336, 0.3047, 0.9336, 0.3047, 0.9336, 0.3047, 0.9336, 0.3047, 0.9336, 0.3047, 0.9336, 0.3047, 0.9336, 0.3047, 0.9336, 0.1836, 0.4258, 0.1836, 0.4258, 0.1836, 0.4258, 0.1836, 0.4258, 0.3047, 0.9336, 0.3047, 0.9336, 0.3047, 0.9336, 0.3047, 0.9336, 0.3047, 0.9336, 0.3047, 0.9336, 0.3047, 0.9336, 0.3047, 0.9336, 0.3047, 0.9336, 0.3047, 0.9336, 0.3047, 0.9336, 0.3047, 0.9336, 0.1836, 0.4258, 0.1836, 0.4258, 0.1836, 0.4258, 0.1836, 0.4258, 0.1836, 0.4258, 0.1836, 0.4258, 0.1836, 0.4258, 0.1836, 0.4258, 0.1836, 0.4258, 0.1836, 0.4258, 0.1836, 0.4258, 0.1836, 0.4258, 0.1836, 0.4258, 0.1836, 0.4258, 0.1836, 0.4258, 0.1836, 0.4258, 0.1836, 0.4258, 0.1836, 0.4258, 0.1836, 0.4258, 0.1836, 0.4258, 0.1836, 0.4258, 0.1836, 0.4258, 0.1836, 0.4258, 0.1836, 0.4258, 0.1836, 0.4258, 0.1836, 0.4258, 0.1836, 0.4258, 0.1836, 0.4258, 0.1836, 0.4258, 0.1836, 0.4258, 0.1836, 0.4258, 0.1836, 0.4258, 0.1836, 0.4258, 0.1836, 0.4258, 0.1836, 0.4258, 0.1836, 0.4258, 0.3047, 0.9336, 0.3047, 0.9336, 0.3047, 0.9336, 0.3047, 0.9336, 0.3047, 0.9336, 0.3047, 0.9336, 0.3047, 0.9336, 0.3047, 0.9336, 0.1836, 0.4258, 0.1836, 0.4258, 0.1836, 0.4258, 0.1836, 0.4258, 0.1836, 0.4258, 0.1836, 0.4258, 0.1836, 0.4258, 0.1836, 0.4258, 0.1836, 0.4258, 0.1836, 0.4258, 0.1836, 0.4258, 0.1836, 0.4258, 0.1836, 0.4258, 0.1836, 0.4258, 0.1836, 0.4258, 0.1836, 0.4258, 0.1836, 0.4258, 0.1836, 0.4258, 0.1836, 0.4258, 0.1836, 0.4258, 0.1836, 0.4258, 0.1836, 0.4258, 0.1836, 0.4258, 0.1836, 0.4258, 0.1836, 0.4258, 0.1836, 0.4258, 0.1836, 0.4258, 0.1836, 0.4258, 0.1836, 0.4258, 0.1836, 0.4258, 0.1836, 0.4258, 0.1836, 0.4258, 0.1836, 0.4258, 0.1836, 0.4258, 0.1836, 0.4258, 0.1836, 0.4258, 0.1836, 0.4258, 0.1836, 0.4258, 0.1836, 0.4258, 0.1836, 0.4258, 0.1836, 0.4258, 0.1836, 0.4258, 0.1836, 0.4258, 0.1836, 0.4258, 0.1836, 0.4258, 0.1836, 0.4258, 0.1836, 0.4258, 0.1836, 0.4258, 0.1836, 0.4258, 0.1836, 0.4258, 0.1836, 0.4258, 0.1836, 0.4258, 0.1836, 0.4258, 0.1836, 0.4258, 0.1836, 0.4258, 0.1836, 0.4258, 0.1836, 0.4258, 0.1836, 0.4258, 0.1836, 0.4258, 0.1836, 0.4258, 0.9219, 0.9297, 0.9219, 0.9297, 0.9219, 0.9297, 0.9219, 0.9297, 0.9219, 0.9297, 0.9219, 0.9297, 0.9219, 0.9297, 0.9219, 0.9297, 0.9219, 0.9297, 0.9219, 0.9297, 0.9219, 0.9297, 0.9219, 0.9297, 0.207, 0.8086, 0.207, 0.8086, 0.207, 0.8086, 0.207, 0.8086, 0.207, 0.8086, 0.207, 0.8086, 0.207, 0.8086, 0.207, 0.8086, 0.207, 0.8086, 0.207, 0.8086, 0.207, 0.8086, 0.207, 0.8086, 0.9219, 0.9297, 0.9219, 0.9297, 0.9219, 0.9297, 0.9219, 0.9297, 0.9219, 0.9297, 0.9219, 0.9297, 0.9219, 0.9297, 0.9219, 0.9297, 0.9219, 0.9297, 0.9219, 0.9297, 0.9219, 0.9297, 0.9219, 0.9297, 0.9219, 0.9297, 0.9219, 0.9297, 0.9219, 0.9297, 0.9219, 0.9297, 0.9219, 0.9297, 0.9219, 0.9297, 0.9219, 0.9297, 0.9219, 0.9297, 0.9219, 0.9297, 0.9219, 0.9297, 0.9219, 0.9297, 0.9219, 0.9297, 0.1836, 0.4258, 0.1836, 0.4258, 0.1836, 0.4258, 0.1836, 0.4258, 0.1836, 0.4258, 0.1836, 0.4258, 0.1836, 0.4258, 0.1836, 0.4258, 0.1836, 0.4258, 0.1836, 0.4258, 0.1836, 0.4258, 0.1836, 0.4258, 0.1836, 0.4258, 0.1836, 0.4258, 0.1836, 0.4258, 0.1836, 0.4258, 0.1836, 0.4258, 0.1836, 0.4258, 0.1836, 0.4258, 0.1836, 0.4258, 0.1836, 0.4258, 0.1836, 0.4258, 0.1836, 0.4258, 0.1836, 0.4258, 0.07031, 0.9258, 0.07031, 0.9258, 0.07031, 0.9258, 0.07031, 0.9258, 0.9297, 0.9453, 0.9297, 0.9453, 0.9297, 0.9453, 0.9297, 0.9453, 0.07031, 0.9258, 0.07031, 0.9258, 0.07031, 0.9258, 0.07031, 0.9258, 0.9297, 0.9453, 0.9297, 0.9453, 0.9297, 0.9453, 0.9297, 0.9453, 0.9297, 0.9453, 0.9297, 0.9453, 0.9297, 0.9453, 0.9297, 0.9453, 0.9297, 0.9453, 0.9297, 0.9453, 0.9297, 0.9453, 0.9297, 0.9453, 0.07031, 0.9258, 0.07031, 0.9258, 0.07031, 0.9258, 0.07031, 0.9258, 0.9297, 0.9453, 0.9297, 0.9453, 0.9297, 0.9453, 0.9297, 0.9453, 0.07031, 0.9258, 0.07031, 0.9258, 0.07031, 0.9258, 0.07031, 0.9258, 0.07031, 0.9258, 0.07031, 0.9258, 0.07031, 0.9258, 0.07031, 0.9258, 0.1836, 0.4258, 0.1836, 0.4258, 0.1836, 0.4258, 0.1836, 0.4258, 0.1836, 0.4258, 0.1836, 0.4258, 0.1836, 0.4258, 0.1836, 0.4258, 0.1836, 0.4258, 0.1836, 0.4258, 0.1836, 0.4258, 0.1836, 0.4258, 0.1836, 0.4258, 0.1836, 0.4258, 0.1836, 0.4258, 0.1836, 0.4258, 0.1836, 0.4258, 0.1836, 0.4258, 0.1836, 0.4258, 0.1836, 0.4258, 0.1836, 0.4258, 0.1836, 0.4258, 0.1836, 0.4258, 0.1836, 0.4258, 0.1836, 0.4258, 0.1836, 0.4258, 0.1836, 0.4258, 0.1836, 0.4258, 0.1836, 0.4258, 0.1836, 0.4258, 0.1836, 0.4258, 0.1836, 0.4258])
me_cube_004.materials.append(mat_material)
me_cube_004.use_mirror_vertex_groups = False
me_cube_004.update()
me_cube_006 = bpy.data.meshes.new('Cube.006')
me_cube_006.from_pydata([(0.1391, 0.05684, 1.501), (0.08682, -0.05726, 1.482), (0.0, 0.09417, 1.495), (0.0, -0.09343, 1.476), (0.0, 0.2288, 1.331), (0.2077, 0.1898, 1.331), (0.2472, -0.2238, 1.323), (0.0, -0.2445, 1.323), (0.0, 0.2152, 1.365), (0.2251, 0.2163, 1.362), (0.2251, -0.2329, 1.355), (0.0, -0.232, 1.357), (0.09016, -0.3461, 1.375), (0.1619, -0.3906, 1.329), (0.0, -0.4477, 1.323), (0.0, -0.4352, 1.357)], [], [(10, 9, 0, 1), (0, 2, 3, 1), (9, 8, 2, 0), (11, 10, 1, 3), (7, 6, 13, 14), (5, 4, 8, 9), (6, 5, 9, 10), (14, 13, 12, 15), (6, 10, 12, 13), (10, 11, 15, 12), (6, 7, 4, 5)])
_uv = me_cube_006.uv_layers.new(name='UVMap')
_uv.uv.foreach_set('vector', [0.4336, 0.07031, 0.4336, 0.07031, 0.4336, 0.07031, 0.4336, 0.07031, 0.4336, 0.07031, 0.4336, 0.07031, 0.4336, 0.07031, 0.4336, 0.07031, 0.4336, 0.07031, 0.4336, 0.07031, 0.4336, 0.07031, 0.4336, 0.07031, 0.4336, 0.07031, 0.4336, 0.07031, 0.4336, 0.07031, 0.4336, 0.07031, 0.0, 0.0, 0.0, 0.0, 0.0, 0.0, 0.0, 0.0, 0.4336, 0.07031, 0.4336, 0.07031, 0.4336, 0.07031, 0.4336, 0.07031, 0.4336, 0.07031, 0.4336, 0.07031, 0.4336, 0.07031, 0.4336, 0.07031, 0.4336, 0.07031, 0.4336, 0.07031, 0.4336, 0.07031, 0.4336, 0.07031, 0.4336, 0.07031, 0.4336, 0.07031, 0.4336, 0.07031, 0.4336, 0.07031, 0.4336, 0.07031, 0.4336, 0.07031, 0.4336, 0.07031, 0.4336, 0.07031, 0.4336, 0.07031, 0.0, 0.0, 0.4336, 0.07031, 0.4336, 0.07031])
me_cube_006.materials.append(mat_material)
me_cube_006.use_mirror_vertex_groups = False
me_cube_006.update()
arm_armature = bpy.data.armatures.new('Armature')  # bones are not reproduced

# ---- objects
ob_police = bpy.data.objects.new('Police', me_cube)
ob_policehat = bpy.data.objects.new('PoliceHat', me_cube_001)
ob_human = bpy.data.objects.new('Human', me_cube_002)
ob_firefighter = bpy.data.objects.new('FireFighter', me_cube_003)
ob_boy = bpy.data.objects.new('Boy', me_cube_004)
ob_hat = bpy.data.objects.new('Hat', me_cube_006)
ob_armature = bpy.data.objects.new('Armature', arm_armature)

# ---- transforms, parenting, visibility, modifiers, constraints
ob_police.parent = ob_armature
ob_police.location = (0.0, 0.0, 0.0)
ob_police.lock_rotations_4d = False
ob_police.empty_display_type = 'ARROWS'
ob_police.lineart.crease_threshold = 0.0
_vg = ob_police.vertex_groups.new(name='Head')
for _i, _w in zip([0, 2, 5, 7, 12, 88, 89, 90, 91, 92, 93, 94, 95, 96, 97, 98, 99, 100, 101, 102, 103, 104, 105, 106, 107, 108, 109, 110, 111, 128, 129, 130, 131, 132, 133, 134, 135, 136, 137, 138, 139, 140, 141, 142, 143, 144, 145, 146, 147, 148, 149, 150, 151, 152, 153, 154, 155, 156, 157, 158, 159, 160, 161], [0.06457, 0.06437, 0.1559, 0.1565, 0.01292, 0.246, 0.2773, 0.293, 0.3402, 0.7096, 0.7424, 0.6906, 0.7357, 0.8943, 0.9053, 0.8784, 0.8874, 0.9909, 0.9901, 0.9934, 0.9911, 0.9532, 0.9846, 0.9556, 0.9824, 0.9827, 0.958, 0.9819, 0.9515, 1.0, 1.0, 1.0, 1.0, 1.0, 1.0, 1.0, 1.0, 1.0, 1.0, 1.0, 1.0, 1.0, 1.0, 1.0, 1.0, 1.0, 1.0, 1.0, 1.0, 1.0, 1.0, 1.0, 1.0, 1.0, 1.0, 1.0, 1.0, 1.0, 1.0, 1.0, 1.0, 1.0, 1.0]): _vg.add([_i], _w, 'REPLACE')
_vg = ob_police.vertex_groups.new(name='Group')
_vg = ob_police.vertex_groups.new(name='Pelvis')
for _i, _w in zip([1, 3, 4, 6, 9, 11, 12, 13, 15, 16, 17, 18, 19, 22, 112, 113, 114, 115, 116, 117, 118, 119, 120, 121, 122, 123, 124, 125, 126, 127], [0.3925, 0.6693, 0.5203, 0.67, 0.01126, 0.03447, 0.01658, 0.1538, 0.07633, 0.08217, 0.09671, 0.5271, 0.4484, 0.09717, 0.03106, 0.05724, 0.2639, 0.1404, 0.06098, 0.07782, 0.3442, 0.2742, 0.0319, 0.05618, 0.1648, 0.2884, 0.05458, 0.06928, 0.3218, 0.2387]): _vg.add([_i], _w, 'REPLACE')
_vg = ob_police.vertex_groups.new(name='Spine1')
for _i, _w in zip([1, 3, 4, 5, 6, 8, 9, 10, 11, 12, 13, 14, 15, 16, 17, 18, 19, 22, 26, 91, 112, 113, 114, 115, 116, 117, 118, 119, 120, 121, 122, 123, 124, 125, 126, 127], [0.1531, 0.2183, 0.1548, 0.128, 0.2178, 0.08811, 0.4861, 0.1864, 0.5767, 0.6294, 0.7076, 0.0667, 0.5458, 0.2109, 0.2993, 0.3519, 0.2336, 0.3027, 0.01637, 0.04869, 0.363, 0.4713, 0.6157, 0.4414, 0.3138, 0.4318, 0.5327, 0.3737, 0.341, 0.4555, 0.4235, 0.5963, 0.3178, 0.4461, 0.5584, 0.3968]): _vg.add([_i], _w, 'REPLACE')
_vg = ob_police.vertex_groups.new(name='Spine2')
for _i, _w in zip([0, 2, 5, 7, 8, 9, 10, 11, 12, 13, 14, 15, 19, 63, 88, 89, 90, 91, 92, 93, 94, 95, 96, 98, 99, 112, 113, 114, 115, 116, 117, 119, 120, 121, 122, 123, 124, 125, 127], [0.02781, 0.06039, 0.5219, 0.652, 0.1423, 0.05964, 0.4308, 0.09047, 0.1876, 0.04964, 0.7804, 0.1595, 0.02428, 0.05235, 0.1649, 0.1243, 0.5125, 0.45, 0.07934, 0.06544, 0.198, 0.1475, 0.01264, 0.05821, 0.05688, 0.03844, 0.0599, 0.01506, 0.1069, 0.01443, 0.02544, 0.06113, 0.02916, 0.05487, 0.09541, 0.006918, 0.01713, 0.03298, 0.06964]): _vg.add([_i], _w, 'REPLACE')
_vg = ob_police.vertex_groups.new(name='Shoulder.L')
for _i, _w in zip([0, 2, 5, 7, 8, 9, 10, 11, 12, 13, 14, 15, 16, 60, 61, 62, 63, 67, 88, 89, 90, 91, 92, 93, 94, 95, 96, 97, 98, 99, 106, 109, 112, 113, 115, 116, 117, 120, 121, 122, 124, 125, 127], [0.6944, 0.6728, 0.1648, 0.1586, 0.6839, 0.1402, 0.2784, 0.07093, 0.08915, 0.005144, 0.09994, 0.04681, 0.01695, 0.2084, 0.174, 0.8173, 0.785, 0.01288, 0.5214, 0.5232, 0.1839, 0.1417, 0.1868, 0.1661, 0.1028, 0.08966, 0.06581, 0.06307, 0.05698, 0.03845, 0.004287, 0.005023, 0.08819, 0.047, 0.02535, 0.05584, 0.01267, 0.08109, 0.03803, 0.01883, 0.06255, 0.01734, 0.004304]): _vg.add([_i], _w, 'REPLACE')
_vg = ob_police.vertex_groups.new(name='UpperArm.L')
for _i, _w in zip([0, 2, 10, 60, 61, 62, 63, 65, 88, 89], [0.1801, 0.1698, 0.018, 0.7293, 0.7585, 0.09757, 0.08907, 0.006826, 0.05666, 0.04251]): _vg.add([_i], _w, 'REPLACE')
_vg = ob_police.vertex_groups.new(name='LowerArm.L')
for _i, _w in zip([60, 61, 62, 63, 64, 65, 66, 67, 68, 69, 70, 71, 72, 73, 74, 75, 76, 77, 78, 79], [0.03374, 0.02913, 0.03054, 0.03174, 0.969, 0.9551, 0.9691, 0.9529, 0.974, 0.9611, 0.9744, 0.9599, 0.9467, 0.9321, 0.9479, 0.9316, 0.03211, 0.02753, 0.01512, 0.01971]): _vg.add([_i], _w, 'REPLACE')
_vg = ob_police.vertex_groups.new(name='Hand.L')
for _i, _w in zip([72, 73, 74, 75, 76, 77, 78, 79, 80, 81, 82, 83, 84, 85, 86, 87], [0.05076, 0.06338, 0.04942, 0.0637, 0.9588, 0.9611, 0.9673, 0.965, 0.9893, 0.9872, 0.9882, 0.9877, 0.9988, 0.9981, 0.9981, 0.9983]): _vg.add([_i], _w, 'REPLACE')
_vg = ob_police.vertex_groups.new(name='Shoulder.R')
_vg = ob_police.vertex_groups.new(name='UpperArm.R')
_vg = ob_police.vertex_groups.new(name='LowerArm.R')
_vg = ob_police.vertex_groups.new(name='Hand.R')
_vg = ob_police.vertex_groups.new(name='UpperLeg.L')
for _i, _w in zip([1, 3, 4, 6, 8, 9, 10, 11, 13, 15, 16, 17, 18, 19, 20, 21, 22, 23, 24, 25, 26, 27, 28, 29, 30, 31, 32, 33, 34, 35, 36, 37, 38, 39, 112, 113, 114, 115, 116, 117, 118, 119, 120, 121, 122, 123, 124, 125, 126, 127], [0.3894, 0.08915, 0.2548, 0.08895, 0.02687, 0.2582, 0.0219, 0.2026, 0.04864, 0.08509, 0.6327, 0.536, 0.09153, 0.2079, 0.9784, 0.9858, 0.5325, 0.9333, 0.9738, 0.9734, 0.9126, 0.942, 0.6915, 0.6913, 0.4699, 0.4706, 0.3223, 0.3248, 0.2047, 0.2072, 0.1128, 0.1168, 0.07448, 0.07565, 0.4391, 0.348, 0.06052, 0.1218, 0.5145, 0.4049, 0.08453, 0.1712, 0.4755, 0.3744, 0.1306, 0.06241, 0.5097, 0.3935, 0.07801, 0.1586]): _vg.add([_i], _w, 'REPLACE')
_vg = ob_police.vertex_groups.new(name='LowerLeg.L')
for _i, _w in zip([23, 26, 27, 28, 29, 30, 31, 32, 33, 34, 35, 36, 37, 38, 39, 40, 41, 42, 43, 44, 45, 56, 57, 58, 59], [0.03531, 0.02505, 0.04963, 0.298, 0.2984, 0.5234, 0.5238, 0.6535, 0.6507, 0.7672, 0.7649, 0.8406, 0.8358, 0.8598, 0.8588, 0.4632, 0.4648, 0.08935, 0.09882, 0.1563, 0.1464, 0.1971, 0.5012, 0.2029, 0.5016]): _vg.add([_i], _w, 'REPLACE')
_vg = ob_police.vertex_groups.new(name='Foot.L')
for _i, _w in zip([34, 35, 36, 37, 38, 39, 40, 41, 42, 43, 44, 45, 46, 47, 48, 49, 50, 51, 52, 53, 54, 55, 56, 57, 58, 59], [0.004861, 0.005512, 0.04299, 0.04487, 0.06551, 0.0655, 0.5353, 0.5337, 0.906, 0.896, 0.8431, 0.8531, 0.9789, 0.9782, 0.9877, 0.9853, 0.9964, 0.9968, 0.9961, 0.9952, 0.9976, 0.9979, 0.7893, 0.4937, 0.7831, 0.4935]): _vg.add([_i], _w, 'REPLACE')
_vg = ob_police.vertex_groups.new(name='UpperLeg.R')
for _i, _w in zip([1, 4, 15, 19, 115, 119, 122, 127], [0.004794, 0.01812, 0.07862, 0.05462, 0.1471, 0.09193, 0.1471, 0.1057]): _vg.add([_i], _w, 'REPLACE')
_vg = ob_police.vertex_groups.new(name='LowerLeg.R')
_vg = ob_police.vertex_groups.new(name='Foot.R')
_m = ob_police.modifiers.new('Mirror', 'MIRROR')
_m = ob_police.modifiers.new('Armature', 'ARMATURE')
_m.object = ob_armature
ob_policehat.location = (0.0, 0.0, 0.0)
ob_policehat.lock_rotations_4d = False
ob_policehat.empty_display_type = 'ARROWS'
ob_policehat.lineart.crease_threshold = 0.0
_m = ob_policehat.modifiers.new('Mirror', 'MIRROR')
ob_human.location = (0.0, 0.0, 0.0)
ob_human.lock_rotations_4d = False
ob_human.empty_display_type = 'ARROWS'
ob_human.lineart.crease_threshold = 0.0
_m = ob_human.modifiers.new('Mirror', 'MIRROR')
ob_firefighter.location = (0.0, 0.0, 0.0)
ob_firefighter.lock_rotations_4d = False
ob_firefighter.empty_display_type = 'ARROWS'
ob_firefighter.lineart.crease_threshold = 0.0
_m = ob_firefighter.modifiers.new('Mirror', 'MIRROR')
ob_boy.location = (0.0, 0.0, 0.0)
ob_boy.lock_rotations_4d = False
ob_boy.empty_display_type = 'ARROWS'
ob_boy.lineart.crease_threshold = 0.0
_m = ob_boy.modifiers.new('Mirror', 'MIRROR')
_m.use_clip = True
ob_hat.location = (0.0, 0.0, 0.0)
ob_hat.lock_rotations_4d = False
ob_hat.empty_display_type = 'ARROWS'
ob_hat.lineart.crease_threshold = 0.0
_m = ob_hat.modifiers.new('Mirror', 'MIRROR')
_m.use_clip = True
ob_armature.location = (0.0, 0.0, 0.0)
ob_armature.show_in_front = True

# ---- collection membership
col_collection.objects.link(ob_police)
col_collection.objects.link(ob_policehat)
col_collection.objects.link(ob_human)
col_collection.objects.link(ob_firefighter)
col_collection.objects.link(ob_boy)
col_collection.objects.link(ob_hat)
col_collection.objects.link(ob_armature)

# ---- scene / render settings (as saved in the file)
scene.frame_start = 1; scene.frame_end = 250; scene.frame_set(1)
scene.render.engine = 'BLENDER_EEVEE_NEXT'
scene.cycles.sampling_pattern = 'TABULATED_SOBOL'
bpy.context.view_layer.update()

# ---- added for rendering (the .blend has no active camera and no usable light): camera, sun
cam_auto = bpy.data.cameras.new('AutoCamera')
cam_auto.lens = 50.0
cam_auto.sensor_width = 36.0
cam_auto.clip_end = 1000.0
ob_auto_camera = bpy.data.objects.new('AutoCamera', cam_auto)
scene.collection.objects.link(ob_auto_camera)
ob_auto_camera.location = (2.00922, -2.50574, 2.37359)
ob_auto_camera.rotation_euler = (1.09748, -7.21219e-08, 0.694738)
scene.camera = ob_auto_camera
light_auto_sun = bpy.data.lights.new('AutoSun', 'SUN')
light_auto_sun.energy = 3.0
light_auto_sun.angle = 0.0523599
ob_auto_sun = bpy.data.objects.new('AutoSun', light_auto_sun)
scene.collection.objects.link(ob_auto_sun)
ob_auto_sun.rotation_euler = (0.872665, 0.174533, 0.523599)
bpy.context.view_layer.update()
